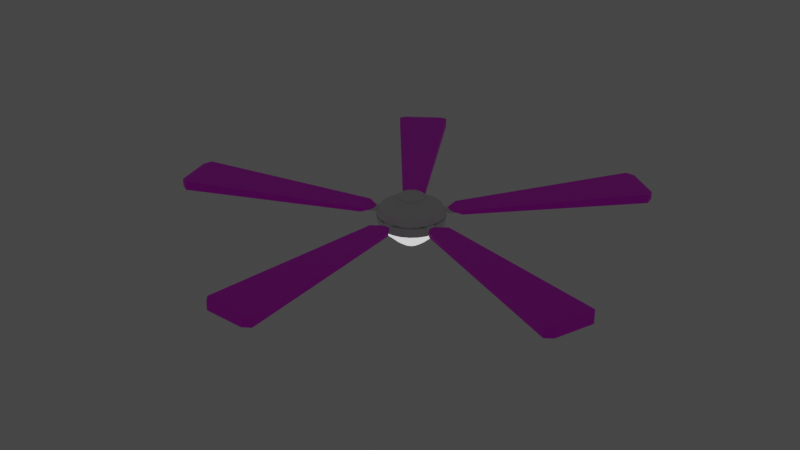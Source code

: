 # Source: fanLight.blend  (saved by Blender 2.93.20; exported with 4.5.12 LTS)
import bpy
from mathutils import Matrix  # noqa: F401  (used for matrix-valued properties, if any)

bpy.ops.wm.read_factory_settings(use_empty=True)
scene = bpy.context.scene
scene.name = 'Scene'

# ---- collections
col_collection = bpy.data.collections.new('Collection'); scene.collection.children.link(col_collection)

# ---- images (referenced by path relative to the original .blend; pixels are not part of the script)
import os
ASSET_DIR = os.environ.get("B2B_ASSET_DIR", "")  # directory of the original .blend (textures are referenced by path, not embedded)
HERE = os.path.dirname(os.path.abspath(__file__))  # packed textures are extracted next to this script under _unpacked/

def load_image(name, relpath, width, height, colorspace="sRGB"):
    """Load a texture the original file referenced (path relative to the .blend, or extracted next to this script)."""
    p = next((c for c in (os.path.join(HERE, relpath), os.path.join(ASSET_DIR, relpath)) if relpath and os.path.exists(c)), "")
    if p:
        img = bpy.data.images.load(p, check_existing=True)
        img.name = name
    else:  # same state as the original file: an image datablock whose file is absent (Cycles renders it pink)
        img = bpy.data.images.new(name, width, height)
        img.source = "FILE"
        img.filepath = "//" + (relpath or name)
    img.colorspace_settings.name = colorspace
    return img
img_brownwood_jpg = load_image('brownWood.jpg', 'brownWood.jpg', 1024, 1024, 'sRGB')

# ---- materials (node trees are filled in below, after node groups)
mat_metal = bpy.data.materials.new('metal')
mat_metal.use_transparent_shadow = False
mat_bulb = bpy.data.materials.new('bulb')
mat_bulb.use_transparent_shadow = False
mat_blades = bpy.data.materials.new('blades')
mat_blades.use_transparent_shadow = False

# ---- material node trees
mat_metal.use_nodes = True; mat_metal.node_tree.nodes.clear()
_N = mat_metal.node_tree.nodes; _L = mat_metal.node_tree.links
n0 = _N.new('ShaderNodeBsdfPrincipled'); n0.name = 'Principled BSDF'; n0.location = (10, 300)
n0.distribution = 'GGX'
n0.subsurface_method = 'BURLEY'
n0.inputs[3].default_value = 1.45
n0.inputs[27].default_value = (0.0, 0.0, 0.0, 1.0)
n0.inputs[28].default_value = 1.0
n1 = _N.new('ShaderNodeOutputMaterial'); n1.name = 'Material Output'; n1.location = (300, 300)
_L.new(n0.outputs[0], n1.inputs[0])
n1.is_active_output = True
mat_bulb.use_nodes = True; mat_bulb.node_tree.nodes.clear()
_N = mat_bulb.node_tree.nodes; _L = mat_bulb.node_tree.links
n0 = _N.new('ShaderNodeBsdfPrincipled'); n0.name = 'Principled BSDF'; n0.location = (10, 300)
n0.distribution = 'GGX'
n0.subsurface_method = 'BURLEY'
n0.inputs[3].default_value = 1.45
n0.inputs[28].default_value = 1.0
n1 = _N.new('ShaderNodeOutputMaterial'); n1.name = 'Material Output'; n1.location = (300, 300)
_L.new(n0.outputs[0], n1.inputs[0])
n1.is_active_output = True
mat_blades.use_nodes = True; mat_blades.node_tree.nodes.clear()
_N = mat_blades.node_tree.nodes; _L = mat_blades.node_tree.links
n0 = _N.new('ShaderNodeBsdfPrincipled'); n0.name = 'Principled BSDF'; n0.location = (10, 300)
n0.distribution = 'GGX'
n0.subsurface_method = 'BURLEY'
n0.inputs[3].default_value = 1.45
n0.inputs[27].default_value = (0.0, 0.0, 0.0, 1.0)
n0.inputs[28].default_value = 1.0
n1 = _N.new('ShaderNodeOutputMaterial'); n1.name = 'Material Output'; n1.location = (300, 300)
n2 = _N.new('ShaderNodeTexImage'); n2.name = 'Image Texture'; n2.location = (-280, 280)
n2.image = img_brownwood_jpg
_L.new(n0.outputs[0], n1.inputs[0])
_L.new(n2.outputs[0], n0.inputs[0])
n1.is_active_output = True

# ---- world
world_world = bpy.data.worlds.new('World'); scene.world = world_world
world_world.use_nodes = True; world_world.node_tree.nodes.clear()
_N = world_world.node_tree.nodes; _L = world_world.node_tree.links
n0 = _N.new('ShaderNodeOutputWorld'); n0.name = 'World Output'; n0.location = (300, 300)
n1 = _N.new('ShaderNodeBackground'); n1.name = 'Background'; n1.location = (10, 300)
n1.inputs[0].default_value = (0.05088, 0.05088, 0.05088, 1.0)
_L.new(n1.outputs[0], n0.inputs[0])
n0.is_active_output = True
world_world.color = (0.05088, 0.05088, 0.05088)
world_world.use_sun_shadow = False
world_world.sun_shadow_jitter_overblur = 0.0

# ---- meshes
me_cylinder = bpy.data.meshes.new('Cylinder')
me_cylinder.from_pydata([(-4.258e-09, 0.8415, 0.7104), (0.2093, 0.815, 0.7104), (0.4054, 0.7374, 0.7104), (0.576, 0.6134, 0.7104), (0.7105, 0.4509, 0.7104), (0.8003, 0.26, 0.7104), (0.8398, 0.05284, 0.7104), (0.8266, -0.1577, 0.7104), (0.7614, -0.3583, 0.7104), (0.6484, -0.5364, 0.7104), (0.4946, -0.6808, 0.7104), (0.3098, -0.7824, 0.7104), (0.1055, -0.8348, 0.7104), (-0.1055, -0.8348, 0.7104), (-0.3098, -0.7824, 0.7104), (-0.4946, -0.6808, 0.7104), (-0.6484, -0.5364, 0.7104), (-0.7614, -0.3583, 0.7104), (-0.8266, -0.1577, 0.7104), (-0.8398, 0.05284, 0.7104), (-0.8003, 0.26, 0.7104), (-0.7105, 0.4509, 0.7104), (-0.576, 0.6134, 0.7104), (-0.4054, 0.7374, 0.7104), (-0.2093, 0.815, 0.7104), (-8.824e-09, 0.8086, 0.4753), (0.2011, 0.7832, 0.4753), (0.3895, 0.7086, 0.4753), (0.5535, 0.5894, 0.4753), (0.6827, 0.4333, 0.4753), (0.769, 0.2499, 0.4753), (0.807, 0.05077, 0.4753), (0.7943, -0.1515, 0.4753), (0.7316, -0.3443, 0.4753), (0.623, -0.5154, 0.4753), (0.4753, -0.6542, 0.4753), (0.2977, -0.7518, 0.4753), (0.1013, -0.8022, 0.4753), (-0.1013, -0.8022, 0.4753), (-0.2977, -0.7518, 0.4753), (-0.4753, -0.6542, 0.4753), (-0.623, -0.5154, 0.4753), (-0.7316, -0.3443, 0.4753), (-0.7943, -0.1515, 0.4753), (-0.807, 0.05077, 0.4753), (-0.769, 0.2499, 0.4753), (-0.6827, 0.4333, 0.4753), (-0.5535, 0.5894, 0.4753), (-0.3895, 0.7086, 0.4753), (-0.2011, 0.7832, 0.4753), (-9.905e-09, 0.7573, 0.4717), (0.1883, 0.7335, 0.4717), (0.3648, 0.6636, 0.4717), (0.5184, 0.552, 0.4717), (0.6394, 0.4058, 0.4717), (0.7202, 0.234, 0.4717), (0.7558, 0.04755, 0.4717), (0.7439, -0.1419, 0.4717), (0.6852, -0.3224, 0.4717), (0.5835, -0.4827, 0.4717), (0.4451, -0.6126, 0.4717), (0.2788, -0.7041, 0.4717), (0.09491, -0.7513, 0.4717), (-0.09491, -0.7513, 0.4717), (-0.2788, -0.7041, 0.4717), (-0.4451, -0.6126, 0.4717), (-0.5835, -0.4827, 0.4717), (-0.6852, -0.3224, 0.4717), (-0.7439, -0.1419, 0.4717), (-0.7558, 0.04755, 0.4717), (-0.7202, 0.234, 0.4717), (-0.6394, 0.4058, 0.4717), (-0.5184, 0.552, 0.4717), (-0.3648, 0.6636, 0.4717), (-0.1883, 0.7335, 0.4717), (-1.123e-08, 0.6649, 0.3131), (0.1654, 0.644, 0.3131), (0.3203, 0.5826, 0.3131), (0.4551, 0.4847, 0.3131), (0.5614, 0.3563, 0.3131), (0.6323, 0.2055, 0.3131), (0.6636, 0.04175, 0.3131), (0.6531, -0.1246, 0.3131), (0.6016, -0.2831, 0.3131), (0.5123, -0.4238, 0.3131), (0.3908, -0.5379, 0.3131), (0.2448, -0.6182, 0.3131), (0.08333, -0.6596, 0.3131), (-0.08333, -0.6596, 0.3131), (-0.2448, -0.6182, 0.3131), (-0.3908, -0.5379, 0.3131), (-0.5123, -0.4238, 0.3131), (-0.6016, -0.2831, 0.3131), (-0.6531, -0.1246, 0.3131), (-0.6636, 0.04175, 0.3131), (-0.6323, 0.2055, 0.3131), (-0.5614, 0.3563, 0.3131), (-0.4551, 0.4847, 0.3131), (-0.3203, 0.5826, 0.3131), (-0.1654, 0.644, 0.3131), (-1.194e-08, 0.5332, 0.1989), (0.1326, 0.5164, 0.1989), (0.2569, 0.4672, 0.1989), (0.365, 0.3887, 0.1989), (0.4502, 0.2857, 0.1989), (0.5071, 0.1648, 0.1989), (0.5321, 0.03348, 0.1989), (0.5237, -0.0999, 0.1989), (0.4824, -0.227, 0.1989), (0.4108, -0.3398, 0.1989), (0.3134, -0.4313, 0.1989), (0.1963, -0.4957, 0.1989), (0.06682, -0.529, 0.1989), (-0.06682, -0.529, 0.1989), (-0.1963, -0.4957, 0.1989), (-0.3134, -0.4313, 0.1989), (-0.4108, -0.3398, 0.1989), (-0.4824, -0.227, 0.1989), (-0.5237, -0.0999, 0.1989), (-0.5321, 0.03348, 0.1989), (-0.5071, 0.1648, 0.1989), (-0.4502, 0.2857, 0.1989), (-0.365, 0.3887, 0.1989), (-0.2569, 0.4672, 0.1989), (-0.1326, 0.5164, 0.1989), (-1.746e-08, 0.3937, 0.07408), (0.09791, 0.3813, 0.07408), (0.1897, 0.345, 0.07408), (0.2695, 0.287, 0.07408), (0.3324, 0.211, 0.07408), (0.3744, 0.1217, 0.07408), (0.3929, 0.02472, 0.07408), (0.3867, -0.07377, 0.07408), (0.3562, -0.1676, 0.07408), (0.3033, -0.2509, 0.07408), (0.2314, -0.3185, 0.07408), (0.1449, -0.366, 0.07408), (0.04934, -0.3906, 0.07408), (-0.04934, -0.3906, 0.07408), (-0.1449, -0.366, 0.07408), (-0.2314, -0.3185, 0.07408), (-0.3033, -0.2509, 0.07408), (-0.3562, -0.1676, 0.07408), (-0.3867, -0.07377, 0.07408), (-0.3929, 0.02472, 0.07408), (-0.3744, 0.1217, 0.07408), (-0.3324, 0.211, 0.07408), (-0.2695, 0.287, 0.07408), (-0.1897, 0.345, 0.07408), (-0.09791, 0.3813, 0.07408), (-1.72e-08, 0.2954, 0.00352), (0.07346, 0.2861, 0.00352), (0.1423, 0.2588, 0.00352), (0.2022, 0.2153, 0.00352), (0.2494, 0.1583, 0.00352), (0.2809, 0.09128, 0.00352), (0.2948, 0.01855, 0.00352), (0.2901, -0.05535, 0.00352), (0.2673, -0.1258, 0.00352), (0.2276, -0.1883, 0.00352), (0.1736, -0.239, 0.00352), (0.1087, -0.2746, 0.00352), (0.03702, -0.293, 0.00352), (-0.03702, -0.293, 0.00352), (-0.1087, -0.2746, 0.00352), (-0.1736, -0.239, 0.00352), (-0.2276, -0.1883, 0.00352), (-0.2673, -0.1258, 0.00352), (-0.2901, -0.05535, 0.00352), (-0.2948, 0.01855, 0.00352), (-0.2809, 0.09128, 0.00352), (-0.2494, 0.1583, 0.00352), (-0.2022, 0.2153, 0.00352), (-0.1423, 0.2588, 0.00352), (-0.07346, 0.2861, 0.00352), (-1.601e-08, 0.2197, -0.04865), (0.05463, 0.2128, -0.04865), (0.1058, 0.1925, -0.04865), (0.1504, 0.1601, -0.04865), (0.1855, 0.1177, -0.04865), (0.2089, 0.06789, -0.04865), (0.2193, 0.01379, -0.04865), (0.2158, -0.04117, -0.04865), (0.1988, -0.09354, -0.04865), (0.1693, -0.14, -0.04865), (0.1291, -0.1777, -0.04865), (0.08087, -0.2043, -0.04865), (0.02753, -0.218, -0.04865), (-0.02753, -0.218, -0.04865), (-0.08087, -0.2043, -0.04865), (-0.1291, -0.1777, -0.04865), (-0.1693, -0.14, -0.04865), (-0.1988, -0.09354, -0.04865), (-0.2158, -0.04117, -0.04865), (-0.2193, 0.01379, -0.04865), (-0.2089, 0.06789, -0.04865), (-0.1855, 0.1177, -0.04865), (-0.1504, 0.1601, -0.04865), (-0.1058, 0.1925, -0.04865), (-0.05463, 0.2128, -0.04865), (-3.409e-09, 0.8415, 0.7656), (0.2093, 0.815, 0.7656), (0.4054, 0.7374, 0.7656), (0.576, 0.6134, 0.7656), (0.7105, 0.4509, 0.7656), (0.8003, 0.26, 0.7656), (0.8398, 0.05284, 0.7656), (0.8266, -0.1577, 0.7656), (0.7614, -0.3583, 0.7656), (0.6484, -0.5364, 0.7656), (0.4946, -0.6808, 0.7656), (0.3098, -0.7824, 0.7656), (0.1055, -0.8348, 0.7656), (-0.1055, -0.8348, 0.7656), (-0.3098, -0.7824, 0.7656), (-0.4946, -0.6808, 0.7656), (-0.6484, -0.5364, 0.7656), (-0.7614, -0.3583, 0.7656), (-0.8266, -0.1577, 0.7656), (-0.8398, 0.05284, 0.7656), (-0.8003, 0.26, 0.7656), (-0.7105, 0.4509, 0.7656), (-0.576, 0.6134, 0.7656), (-0.4054, 0.7374, 0.7656), (-0.2093, 0.815, 0.7656), (-9.773e-09, 0.7597, 0.9067), (0.1889, 0.7358, 0.9067), (0.366, 0.6657, 0.9067), (0.5201, 0.5538, 0.9067), (0.6414, 0.4071, 0.9067), (0.7225, 0.2348, 0.9067), (0.7582, 0.0477, 0.9067), (0.7463, -0.1424, 0.9067), (0.6874, -0.3235, 0.9067), (0.5854, -0.4843, 0.9067), (0.4465, -0.6146, 0.9067), (0.2797, -0.7064, 0.9067), (0.09522, -0.7537, 0.9067), (-0.09522, -0.7537, 0.9067), (-0.2797, -0.7064, 0.9067), (-0.4465, -0.6146, 0.9067), (-0.5854, -0.4843, 0.9067), (-0.6874, -0.3235, 0.9067), (-0.7463, -0.1424, 0.9067), (-0.7582, 0.0477, 0.9067), (-0.7225, 0.2348, 0.9067), (-0.6414, 0.4071, 0.9067), (-0.5201, 0.5538, 0.9067), (-0.366, 0.6657, 0.9067), (-0.1889, 0.7358, 0.9067), (-9.547e-09, 0.6229, 0.9621), (0.1549, 0.6033, 0.9621), (0.3001, 0.5458, 0.9621), (0.4264, 0.454, 0.9621), (0.5259, 0.3337, 0.9621), (0.5924, 0.1925, 0.9621), (0.6216, 0.03911, 0.9621), (0.6118, -0.1167, 0.9621), (0.5636, -0.2652, 0.9621), (0.4799, -0.397, 0.9621), (0.3661, -0.5039, 0.9621), (0.2293, -0.5791, 0.9621), (0.07806, -0.6179, 0.9621), (-0.07806, -0.6179, 0.9621), (-0.2293, -0.5791, 0.9621), (-0.3661, -0.5039, 0.9621), (-0.4799, -0.397, 0.9621), (-0.5636, -0.2652, 0.9621), (-0.6118, -0.1167, 0.9621), (-0.6216, 0.03911, 0.9621), (-0.5924, 0.1925, 0.9621), (-0.5259, 0.3337, 0.9621), (-0.4264, 0.454, 0.9621), (-0.3001, 0.5458, 0.9621), (-0.1549, 0.6033, 0.9621), (-4.104e-09, 0.4125, 1.052), (0.1026, 0.3995, 1.052), (0.1987, 0.3614, 1.052), (0.2823, 0.3007, 1.052), (0.3483, 0.221, 1.052), (0.3923, 0.1275, 1.052), (0.4116, 0.0259, 1.052), (0.4052, -0.07729, 1.052), (0.3732, -0.1756, 1.052), (0.3178, -0.2629, 1.052), (0.2424, -0.3337, 1.052), (0.1518, -0.3835, 1.052), (0.0517, -0.4092, 1.052), (-0.0517, -0.4092, 1.052), (-0.1518, -0.3835, 1.052), (-0.2424, -0.3337, 1.052), (-0.3178, -0.2629, 1.052), (-0.3732, -0.1756, 1.052), (-0.4052, -0.07729, 1.052), (-0.4116, 0.0259, 1.052), (-0.3923, 0.1275, 1.052), (-0.3483, 0.221, 1.052), (-0.2823, 0.3007, 1.052), (-0.1987, 0.3614, 1.052), (-0.1026, 0.3995, 1.052), (2.029e-10, 0.3209, 1.125), (0.07981, 0.3109, 1.125), (0.1546, 0.2812, 1.125), (0.2197, 0.234, 1.125), (0.271, 0.172, 1.125), (0.3052, 0.09918, 1.125), (0.3203, 0.02015, 1.125), (0.3153, -0.06014, 1.125), (0.2904, -0.1366, 1.125), (0.2473, -0.2046, 1.125), (0.1886, -0.2596, 1.125), (0.1181, -0.2984, 1.125), (0.04022, -0.3184, 1.125), (-0.04022, -0.3184, 1.125), (-0.1181, -0.2984, 1.125), (-0.1886, -0.2596, 1.125), (-0.2473, -0.2046, 1.125), (-0.2904, -0.1366, 1.125), (-0.3153, -0.06014, 1.125), (-0.3203, 0.02015, 1.125), (-0.3052, 0.09918, 1.125), (-0.271, 0.172, 1.125), (-0.2197, 0.234, 1.125), (-0.1546, 0.2812, 1.125), (-0.07981, 0.3109, 1.125), (-9.645e-10, 0.3209, 1.189), (0.07981, 0.3109, 1.189), (0.1546, 0.2812, 1.189), (0.2197, 0.234, 1.189), (0.271, 0.172, 1.189), (0.3052, 0.09918, 1.189), (0.3203, 0.02015, 1.189), (0.3153, -0.06014, 1.189), (0.2904, -0.1366, 1.189), (0.2473, -0.2046, 1.189), (0.1886, -0.2596, 1.189), (0.1181, -0.2984, 1.189), (0.04022, -0.3184, 1.189), (-0.04022, -0.3184, 1.189), (-0.1181, -0.2984, 1.189), (-0.1886, -0.2596, 1.189), (-0.2473, -0.2046, 1.189), (-0.2904, -0.1366, 1.189), (-0.3153, -0.06014, 1.189), (-0.3203, 0.02015, 1.189), (-0.3052, 0.09918, 1.189), (-0.271, 0.172, 1.189), (-0.2197, 0.234, 1.189), (-0.1546, 0.2812, 1.189), (-0.07981, 0.3109, 1.189), (-4.949e-09, 0.794, 0.7104), (0.1975, 0.769, 0.7104), (0.4069, 0.7919, 0.6961), (0.6274, 0.6317, 0.6961), (0.6704, 0.4254, 0.7104), (0.7551, 0.2453, 0.7104), (0.7924, 0.04985, 0.7104), (0.8788, -0.1423, 0.6961), (0.7946, -0.4014, 0.6961), (0.6118, -0.5061, 0.7104), (0.4667, -0.6423, 0.7104), (0.2923, -0.7382, 0.7104), (0.1362, -0.8798, 0.6961), (-0.1362, -0.8798, 0.6961), (-0.2923, -0.7382, 0.7104), (-0.4667, -0.6423, 0.7104), (-0.6118, -0.5061, 0.7104), (-0.7946, -0.4014, 0.6961), (-0.8788, -0.1423, 0.6961), (-0.7924, 0.04985, 0.7104), (-0.7551, 0.2453, 0.7104), (-0.6704, 0.4254, 0.7104), (-0.6274, 0.6317, 0.6961), (-0.4069, 0.7919, 0.6961), (-0.1975, 0.769, 0.7104), (-4.148e-09, 0.794, 0.7656), (0.1975, 0.769, 0.7656), (0.3825, 0.6958, 0.7656), (0.5435, 0.5788, 0.7656), (0.6704, 0.4254, 0.7656), (0.7551, 0.2453, 0.7656), (0.7924, 0.04985, 0.7656), (0.7799, -0.1488, 0.7656), (0.7184, -0.3381, 0.7656), (0.6118, -0.5061, 0.7656), (0.4667, -0.6423, 0.7656), (0.2923, -0.7382, 0.7656), (0.09951, -0.7877, 0.7656), (-0.09951, -0.7877, 0.7656), (-0.2923, -0.7382, 0.7656), (-0.4667, -0.6423, 0.7656), (-0.6118, -0.5061, 0.7656), (-0.7184, -0.3381, 0.7656), (-0.7799, -0.1488, 0.7656), (-0.7924, 0.04985, 0.7656), (-0.7551, 0.2453, 0.7656), (-0.6704, 0.4254, 0.7656), (-0.5435, 0.5788, 0.7656), (-0.3825, 0.6958, 0.7656), (-0.1975, 0.769, 0.7656), (0.5564, 0.9073, 0.7175), (0.691, 0.8095, 0.7175), (1.035, -0.2488, 0.7175), (0.9834, -0.407, 0.7175), (0.08317, -1.061, 0.7175), (-0.08317, -1.061, 0.7175), (-0.9834, -0.407, 0.7175), (-1.035, -0.2488, 0.7175), (-0.691, 0.8095, 0.7175), (-0.5564, 0.9073, 0.7175), (0.4979, 0.7849, 0.7341), (0.5926, 0.716, 0.7341), (0.9003, -0.231, 0.7341), (0.8641, -0.3423, 0.7341), (0.05855, -0.9276, 0.7341), (-0.05855, -0.9276, 0.7341), (-0.8641, -0.3423, 0.7341), (-0.9003, -0.231, 0.7341), (-0.5926, 0.716, 0.7341), (-0.4979, 0.7849, 0.7341), (0.4684, 1.123, 0.6723), (0.9235, 0.7926, 0.6723), (1.213, -0.09838, 0.6723), (1.039, -0.6334, 0.6723), (0.2813, -1.184, 0.6723), (-0.2813, -1.184, 0.6723), (-1.039, -0.6334, 0.6723), (-1.213, -0.09838, 0.6723), (-0.9235, 0.7926, 0.6723), (-0.4684, 1.123, 0.6723), (0.4684, 1.123, 0.7747), (0.9235, 0.7926, 0.7747), (1.213, -0.09838, 0.7747), (1.039, -0.6334, 0.7747), (0.2813, -1.184, 0.7747), (-0.2813, -1.184, 0.7747), (-1.039, -0.6334, 0.7747), (-1.213, -0.09838, 0.7747), (-0.9235, 0.7926, 0.7747), (-0.4684, 1.123, 0.7747), (2.892, 5.1, 0.6039), (3.956, 4.327, 0.6039), (5.744, -1.175, 0.6039), (5.337, -2.426, 0.6039), (0.6577, -5.826, 0.6039), (-0.6577, -5.826, 0.6039), (-5.337, -2.426, 0.6039), (-5.744, -1.175, 0.6039), (-3.956, 4.327, 0.6039), (-2.892, 5.1, 0.6039), (2.892, 5.1, 0.8431), (3.956, 4.327, 0.8431), (5.744, -1.175, 0.8431), (5.337, -2.426, 0.8431), (0.6577, -5.826, 0.8431), (-0.6577, -5.826, 0.8431), (-5.337, -2.426, 0.8431), (-5.744, -1.175, 0.8431), (-3.956, 4.327, 0.8431), (-2.892, 5.1, 0.8431), (3.108, 5.141, 0.6312), (3.929, 4.544, 0.6312), (5.85, -1.367, 0.6312), (5.536, -2.332, 0.6312), (0.5076, -5.986, 0.6312), (-0.5076, -5.986, 0.6312), (-5.536, -2.332, 0.6312), (-5.85, -1.367, 0.6312), (-3.929, 4.544, 0.6312), (-3.108, 5.141, 0.6312), (3.108, 5.141, 0.8158), (3.929, 4.544, 0.8158), (5.85, -1.367, 0.8158), (5.536, -2.332, 0.8158), (0.5076, -5.986, 0.8158), (-0.5076, -5.986, 0.8158), (-5.536, -2.332, 0.8158), (-5.85, -1.367, 0.8158), (-3.929, 4.544, 0.8158), (-3.108, 5.141, 0.8158), (0.3194, 0.6671, 0.7158), (0.5357, 0.5099, 0.7158), (0.7331, -0.0976, 0.7158), (0.6505, -0.352, 0.7158), (0.1337, -0.7274, 0.7158), (-0.1337, -0.7274, 0.7158), (-0.6505, -0.352, 0.7158), (-0.7331, -0.0976, 0.7158), (-0.5357, 0.5099, 0.7158), (-0.3194, 0.6671, 0.7158), (0.4558, 0.8654, 0.7266), (0.6822, 0.7009, 0.7266), (0.9639, -0.1661, 0.7266), (0.8774, -0.4322, 0.7266), (0.1399, -0.968, 0.7266), (-0.1399, -0.968, 0.7266), (-0.8774, -0.4322, 0.7266), (-0.9639, -0.1661, 0.7266), (-0.6822, 0.7009, 0.7266), (-0.4558, 0.8654, 0.7266), (0.4069, 0.7919, 0.6764), (0.6274, 0.6317, 0.6764), (0.8788, -0.1423, 0.6764), (0.7946, -0.4014, 0.6764), (0.1362, -0.8798, 0.6764), (-0.1362, -0.8798, 0.6764), (-0.7946, -0.4014, 0.6764), (-0.8788, -0.1423, 0.6764), (-0.6274, 0.6317, 0.6764), (-0.4069, 0.7919, 0.6764), (0.5564, 0.9073, 0.6416), (0.691, 0.8095, 0.6416), (1.035, -0.2488, 0.6416), (0.9834, -0.407, 0.6416), (0.08317, -1.061, 0.6416), (-0.08317, -1.061, 0.6416), (-0.9834, -0.407, 0.6416), (-1.035, -0.2488, 0.6416), (-0.691, 0.8095, 0.6416), (-0.5564, 0.9073, 0.6416), (0.7077, 1.035, 0.696), (0.7659, 0.993, 0.696), (1.203, -0.3532, 0.696), (1.181, -0.4215, 0.696), (0.03593, -1.254, 0.696), (-0.03593, -1.254, 0.696), (-1.181, -0.4215, 0.696), (-1.203, -0.3532, 0.696), (-0.7659, 0.993, 0.696), (-0.7077, 1.035, 0.696), (0.7077, 1.035, 0.6632), (0.7659, 0.993, 0.6632), (1.203, -0.3532, 0.6632), (1.181, -0.4215, 0.6632), (0.03593, -1.254, 0.6632), (-0.03593, -1.254, 0.6632), (-1.181, -0.4215, 0.6632), (-1.203, -0.3532, 0.6632), (-0.7659, 0.993, 0.6632), (-0.7077, 1.035, 0.6632)], [], [(4, 5, 30, 29), (29, 30, 55, 54), (9, 10, 35, 34), (14, 15, 40, 39), (19, 20, 45, 44), (24, 0, 25, 49), (2, 3, 28, 27), (7, 8, 33, 32), (0, 1, 26, 25), (12, 13, 38, 37), (17, 18, 43, 42), (22, 23, 48, 47), (5, 6, 31, 30), (10, 11, 36, 35), (15, 16, 41, 40), (20, 21, 46, 45), (3, 4, 29, 28), (8, 9, 34, 33), (13, 14, 39, 38), (18, 19, 44, 43), (23, 24, 49, 48), (1, 2, 27, 26), (6, 7, 32, 31), (11, 12, 37, 36), (16, 17, 42, 41), (21, 22, 47, 46), (56, 57, 82, 81), (44, 45, 70, 69), (37, 38, 63, 62), (30, 31, 56, 55), (45, 46, 71, 70), (38, 39, 64, 63), (31, 32, 57, 56), (46, 47, 72, 71), (39, 40, 65, 64), (32, 33, 58, 57), (47, 48, 73, 72), (25, 26, 51, 50), (40, 41, 66, 65), (33, 34, 59, 58), (48, 49, 74, 73), (26, 27, 52, 51), (41, 42, 67, 66), (34, 35, 60, 59), (49, 25, 50, 74), (27, 28, 53, 52), (42, 43, 68, 67), (35, 36, 61, 60), (28, 29, 54, 53), (43, 44, 69, 68), (36, 37, 62, 61), (90, 91, 116, 115), (71, 72, 97, 96), (64, 65, 90, 89), (57, 58, 83, 82), (72, 73, 98, 97), (50, 51, 76, 75), (65, 66, 91, 90), (58, 59, 84, 83), (73, 74, 99, 98), (51, 52, 77, 76), (66, 67, 92, 91), (59, 60, 85, 84), (74, 50, 75, 99), (52, 53, 78, 77), (67, 68, 93, 92), (60, 61, 86, 85), (53, 54, 79, 78), (68, 69, 94, 93), (61, 62, 87, 86), (54, 55, 80, 79), (69, 70, 95, 94), (62, 63, 88, 87), (55, 56, 81, 80), (70, 71, 96, 95), (63, 64, 89, 88), (102, 103, 128, 127), (83, 84, 109, 108), (98, 99, 124, 123), (76, 77, 102, 101), (91, 92, 117, 116), (84, 85, 110, 109), (99, 75, 100, 124), (77, 78, 103, 102), (92, 93, 118, 117), (85, 86, 111, 110), (78, 79, 104, 103), (93, 94, 119, 118), (86, 87, 112, 111), (79, 80, 105, 104), (94, 95, 120, 119), (87, 88, 113, 112), (80, 81, 106, 105), (95, 96, 121, 120), (88, 89, 114, 113), (81, 82, 107, 106), (96, 97, 122, 121), (89, 90, 115, 114), (82, 83, 108, 107), (97, 98, 123, 122), (75, 76, 101, 100), (129, 130, 155, 154), (117, 118, 143, 142), (110, 111, 136, 135), (103, 104, 129, 128), (118, 119, 144, 143), (111, 112, 137, 136), (104, 105, 130, 129), (119, 120, 145, 144), (112, 113, 138, 137), (105, 106, 131, 130), (120, 121, 146, 145), (113, 114, 139, 138), (106, 107, 132, 131), (121, 122, 147, 146), (114, 115, 140, 139), (107, 108, 133, 132), (122, 123, 148, 147), (100, 101, 126, 125), (115, 116, 141, 140), (108, 109, 134, 133), (123, 124, 149, 148), (101, 102, 127, 126), (116, 117, 142, 141), (109, 110, 135, 134), (124, 100, 125, 149), (163, 164, 189, 188), (144, 145, 170, 169), (137, 138, 163, 162), (130, 131, 156, 155), (145, 146, 171, 170), (138, 139, 164, 163), (131, 132, 157, 156), (146, 147, 172, 171), (139, 140, 165, 164), (132, 133, 158, 157), (147, 148, 173, 172), (125, 126, 151, 150), (140, 141, 166, 165), (133, 134, 159, 158), (148, 149, 174, 173), (126, 127, 152, 151), (141, 142, 167, 166), (134, 135, 160, 159), (149, 125, 150, 174), (127, 128, 153, 152), (142, 143, 168, 167), (135, 136, 161, 160), (128, 129, 154, 153), (143, 144, 169, 168), (136, 137, 162, 161), (175, 176, 177, 178, 179, 180, 181, 182, 183, 184, 185, 186, 187, 188, 189, 190, 191, 192, 193, 194, 195, 196, 197, 198, 199), (156, 157, 182, 181), (171, 172, 197, 196), (164, 165, 190, 189), (157, 158, 183, 182), (172, 173, 198, 197), (150, 151, 176, 175), (165, 166, 191, 190), (158, 159, 184, 183), (173, 174, 199, 198), (151, 152, 177, 176), (166, 167, 192, 191), (159, 160, 185, 184), (174, 150, 175, 199), (152, 153, 178, 177), (167, 168, 193, 192), (160, 161, 186, 185), (153, 154, 179, 178), (168, 169, 194, 193), (161, 162, 187, 186), (154, 155, 180, 179), (169, 170, 195, 194), (162, 163, 188, 187), (155, 156, 181, 180), (170, 171, 196, 195), (18, 17, 486, 487), (201, 200, 225, 226), (217, 218, 393, 392), (4, 3, 481, 354), (203, 204, 379, 378), (17, 16, 366, 486), (216, 217, 392, 391), (3, 2, 480, 481), (202, 203, 378, 377), (16, 15, 365, 366), (215, 216, 391, 390), (2, 1, 351, 480), (201, 202, 377, 376), (15, 14, 364, 365), (214, 215, 390, 389), (1, 0, 350, 351), (200, 201, 376, 375), (14, 13, 485, 364), (213, 214, 389, 388), (13, 12, 484, 485), (212, 213, 388, 387), (12, 11, 361, 484), (211, 212, 387, 386), (0, 24, 374, 350), (224, 200, 375, 399), (11, 10, 360, 361), (225, 249, 274, 250), (216, 215, 240, 241), (209, 208, 233, 234), (224, 223, 248, 249), (202, 201, 226, 227), (217, 216, 241, 242), (210, 209, 234, 235), (200, 224, 249, 225), (203, 202, 227, 228), (218, 217, 242, 243), (211, 210, 235, 236), (204, 203, 228, 229), (219, 218, 243, 244), (212, 211, 236, 237), (205, 204, 229, 230), (220, 219, 244, 245), (213, 212, 237, 238), (206, 205, 230, 231), (221, 220, 245, 246), (214, 213, 238, 239), (207, 206, 231, 232), (222, 221, 246, 247), (215, 214, 239, 240), (208, 207, 232, 233), (223, 222, 247, 248), (262, 261, 286, 287), (228, 227, 252, 253), (243, 242, 267, 268), (236, 235, 260, 261), (229, 228, 253, 254), (244, 243, 268, 269), (237, 236, 261, 262), (230, 229, 254, 255), (245, 244, 269, 270), (238, 237, 262, 263), (231, 230, 255, 256), (246, 245, 270, 271), (239, 238, 263, 264), (232, 231, 256, 257), (247, 246, 271, 272), (240, 239, 264, 265), (233, 232, 257, 258), (248, 247, 272, 273), (226, 225, 250, 251), (241, 240, 265, 266), (234, 233, 258, 259), (249, 248, 273, 274), (227, 226, 251, 252), (242, 241, 266, 267), (235, 234, 259, 260), (289, 288, 313, 314), (255, 254, 279, 280), (270, 269, 294, 295), (263, 262, 287, 288), (256, 255, 280, 281), (271, 270, 295, 296), (264, 263, 288, 289), (257, 256, 281, 282), (272, 271, 296, 297), (265, 264, 289, 290), (258, 257, 282, 283), (273, 272, 297, 298), (251, 250, 275, 276), (266, 265, 290, 291), (259, 258, 283, 284), (274, 273, 298, 299), (252, 251, 276, 277), (267, 266, 291, 292), (260, 259, 284, 285), (250, 274, 299, 275), (253, 252, 277, 278), (268, 267, 292, 293), (261, 260, 285, 286), (254, 253, 278, 279), (269, 268, 293, 294), (323, 322, 347, 348), (282, 281, 306, 307), (297, 296, 321, 322), (290, 289, 314, 315), (283, 282, 307, 308), (298, 297, 322, 323), (276, 275, 300, 301), (291, 290, 315, 316), (284, 283, 308, 309), (299, 298, 323, 324), (277, 276, 301, 302), (292, 291, 316, 317), (285, 284, 309, 310), (275, 299, 324, 300), (278, 277, 302, 303), (293, 292, 317, 318), (286, 285, 310, 311), (279, 278, 303, 304), (294, 293, 318, 319), (287, 286, 311, 312), (280, 279, 304, 305), (295, 294, 319, 320), (288, 287, 312, 313), (281, 280, 305, 306), (296, 295, 320, 321), (325, 349, 348, 347, 346, 345, 344, 343, 342, 341, 340, 339, 338, 337, 336, 335, 334, 333, 332, 331, 330, 329, 328, 327, 326), (301, 300, 325, 326), (316, 315, 340, 341), (309, 308, 333, 334), (324, 323, 348, 349), (302, 301, 326, 327), (317, 316, 341, 342), (310, 309, 334, 335), (300, 324, 349, 325), (303, 302, 327, 328), (318, 317, 342, 343), (311, 310, 335, 336), (304, 303, 328, 329), (319, 318, 343, 344), (312, 311, 336, 337), (305, 304, 329, 330), (320, 319, 344, 345), (313, 312, 337, 338), (306, 305, 330, 331), (321, 320, 345, 346), (314, 313, 338, 339), (307, 306, 331, 332), (322, 321, 346, 347), (315, 314, 339, 340), (308, 307, 332, 333), (356, 355, 380, 381), (371, 370, 395, 396), (364, 485, 388, 389), (482, 356, 381, 382), (488, 371, 396, 397), (365, 364, 389, 390), (392, 393, 417, 416), (377, 378, 411, 410), (351, 350, 375, 376), (366, 365, 390, 391), (359, 483, 383, 384), (374, 489, 398, 399), (480, 351, 376, 377), (486, 366, 391, 392), (360, 359, 384, 385), (350, 374, 399, 375), (373, 372, 508, 509), (482, 382, 412, 492), (361, 360, 385, 386), (354, 481, 378, 379), (369, 487, 393, 394), (484, 361, 386, 387), (355, 354, 379, 380), (370, 369, 394, 395), (393, 487, 497, 417), (204, 205, 380, 379), (5, 4, 354, 355), (218, 219, 394, 393), (19, 18, 487, 369), (205, 206, 381, 380), (6, 5, 355, 356), (219, 220, 395, 394), (20, 19, 369, 370), (206, 207, 382, 381), (7, 6, 356, 482), (220, 221, 396, 395), (21, 20, 370, 371), (207, 208, 383, 382), (8, 7, 482, 483), (221, 222, 397, 396), (22, 21, 371, 488), (208, 209, 384, 383), (9, 8, 483, 359), (222, 223, 398, 397), (23, 22, 488, 489), (209, 210, 385, 384), (10, 9, 359, 360), (223, 224, 399, 398), (24, 23, 489, 374), (210, 211, 386, 385), (493, 492, 422, 423), (416, 417, 437, 436), (490, 410, 430, 420), (491, 490, 420, 421), (414, 415, 435, 434), (488, 397, 418, 498), (480, 377, 410, 490), (357, 402, 512, 502), (383, 483, 493, 413), (367, 406, 516, 506), (484, 387, 414, 494), (387, 388, 415, 414), (486, 392, 416, 496), (398, 489, 499, 419), (368, 367, 506, 507), (407, 368, 507, 517), (388, 485, 495, 415), (378, 481, 491, 411), (382, 383, 413, 412), (397, 398, 419, 418), (433, 423, 443, 453), (430, 431, 451, 450), (428, 438, 458, 448), (424, 434, 454, 444), (429, 428, 448, 449), (496, 416, 436, 426), (418, 419, 439, 438), (495, 494, 424, 425), (411, 491, 421, 431), (415, 495, 425, 435), (497, 496, 426, 427), (417, 497, 427, 437), (492, 412, 432, 422), (499, 498, 428, 429), (494, 414, 434, 424), (498, 418, 438, 428), (410, 411, 431, 430), (413, 493, 423, 433), (412, 413, 433, 432), (419, 499, 429, 439), (451, 441, 461, 471), (445, 444, 464, 465), (458, 459, 479, 478), (446, 456, 476, 466), (443, 442, 462, 463), (432, 433, 453, 452), (439, 429, 449, 459), (434, 435, 455, 454), (421, 420, 440, 441), (420, 430, 450, 440), (436, 437, 457, 456), (423, 422, 442, 443), (426, 436, 456, 446), (438, 439, 459, 458), (425, 424, 444, 445), (431, 421, 441, 451), (435, 425, 445, 455), (427, 426, 446, 447), (437, 427, 447, 457), (422, 432, 452, 442), (463, 462, 472, 473), (469, 468, 478, 479), (461, 460, 470, 471), (467, 466, 476, 477), (465, 464, 474, 475), (455, 445, 465, 475), (447, 446, 466, 467), (457, 447, 467, 477), (442, 452, 472, 462), (449, 448, 468, 469), (444, 454, 474, 464), (448, 458, 478, 468), (450, 451, 471, 470), (453, 443, 463, 473), (452, 453, 473, 472), (459, 449, 469, 479), (454, 455, 475, 474), (441, 440, 460, 461), (440, 450, 470, 460), (456, 457, 477, 476), (352, 353, 481, 480), (357, 358, 483, 482), (362, 363, 485, 484), (367, 368, 487, 486), (372, 373, 489, 488), (401, 400, 490, 491), (403, 402, 492, 493), (405, 404, 494, 495), (407, 406, 496, 497), (409, 408, 498, 499), (368, 407, 497, 487), (402, 357, 482, 492), (404, 362, 484, 494), (363, 405, 495, 485), (408, 372, 488, 498), (400, 352, 480, 490), (358, 403, 493, 483), (373, 409, 499, 489), (406, 367, 486, 496), (353, 401, 491, 481), (505, 504, 514, 515), (503, 502, 512, 513), (509, 508, 518, 519), (501, 500, 510, 511), (507, 506, 516, 517), (401, 353, 501, 511), (362, 404, 514, 504), (516, 406, 526, 536), (405, 363, 505, 515), (517, 516, 536, 537), (372, 408, 518, 508), (514, 404, 524, 534), (353, 352, 500, 501), (352, 400, 510, 500), (515, 514, 534, 535), (358, 357, 502, 503), (403, 358, 503, 513), (401, 511, 531, 521), (363, 362, 504, 505), (409, 373, 509, 519), (520, 521, 531, 530), (522, 523, 533, 532), (524, 525, 535, 534), (526, 527, 537, 536), (528, 529, 539, 538), (519, 518, 538, 539), (512, 402, 522, 532), (409, 519, 539, 529), (400, 401, 521, 520), (510, 400, 520, 530), (402, 403, 523, 522), (404, 405, 525, 524), (405, 515, 535, 525), (406, 407, 527, 526), (511, 510, 530, 531), (403, 513, 533, 523), (408, 409, 529, 528), (513, 512, 532, 533), (407, 517, 537, 527), (518, 408, 528, 538)])
me_cylinder.polygons.foreach_set('material_index', [0, 0, 0, 0, 0, 0, 0, 0, 0, 0, 0, 0, 0, 0, 0, 0, 0, 0, 0, 0, 0, 0, 0, 0, 0, 0, 1, 0, 0, 0, 0, 0, 0, 0, 0, 0, 0, 0, 0, 0, 0, 0, 0, 0, 0, 0, 0, 0, 0, 0, 0, 1, 1, 1, 1, 1, 1, 1, 1, 1, 1, 1, 1, 1, 1, 1, 1, 1, 1, 1, 1, 1, 1, 1, 1, 1, 1, 1, 1, 1, 1, 1, 1, 1, 1, 1, 1, 1, 1, 1, 1, 1, 1, 1, 1, 1, 1, 1, 1, 1, 1, 1, 1, 1, 1, 1, 1, 1, 1, 1, 1, 1, 1, 1, 1, 1, 1, 1, 1, 1, 1, 1, 1, 1, 1, 1, 1, 1, 1, 1, 1, 1, 1, 1, 1, 1, 1, 1, 1, 1, 1, 1, 1, 1, 1, 1, 1, 1, 1, 1, 1, 1, 1, 1, 1, 1, 1, 1, 1, 1, 1, 1, 1, 1, 1, 1, 1, 1, 1, 1, 1, 1, 1, 1, 1, 1, 0, 0, 0, 0, 0, 0, 0, 0, 0, 0, 0, 0, 0, 0, 0, 0, 0, 0, 0, 0, 0, 0, 0, 0, 0, 0, 0, 0, 0, 0, 0, 0, 0, 0, 0, 0, 0, 0, 0, 0, 0, 0, 0, 0, 0, 0, 0, 0, 0, 0, 0, 0, 0, 0, 0, 0, 0, 0, 0, 0, 0, 0, 0, 0, 0, 0, 0, 0, 0, 0, 0, 0, 0, 0, 0, 0, 0, 0, 0, 0, 0, 0, 0, 0, 0, 0, 0, 0, 0, 0, 0, 0, 0, 0, 0, 0, 0, 0, 0, 0, 0, 0, 0, 0, 0, 0, 0, 0, 0, 0, 0, 0, 0, 0, 0, 0, 0, 0, 0, 0, 0, 0, 0, 0, 0, 0, 0, 0, 0, 0, 0, 0, 0, 0, 0, 0, 0, 0, 0, 0, 0, 0, 0, 0, 0, 0, 0, 0, 0, 0, 0, 0, 0, 0, 0, 0, 0, 0, 0, 0, 0, 0, 0, 0, 0, 0, 0, 0, 0, 0, 0, 0, 0, 0, 0, 0, 0, 0, 0, 0, 0, 0, 0, 0, 0, 0, 0, 0, 0, 0, 0, 0, 0, 0, 0, 0, 0, 0, 0, 0, 0, 2, 2, 2, 2, 2, 0, 0, 0, 0, 0, 0, 0, 0, 0, 0, 0, 0, 0, 0, 0, 2, 2, 2, 2, 2, 2, 2, 2, 2, 2, 2, 2, 2, 2, 2, 2, 2, 2, 2, 2, 2, 2, 2, 2, 2, 2, 2, 2, 2, 2, 2, 2, 2, 2, 2, 2, 2, 2, 2, 2, 2, 2, 2, 2, 2, 2, 2, 2, 2, 2, 2, 2, 2, 2, 2, 2, 2, 2, 2, 2, 0, 0, 0, 0, 0, 0, 0, 0, 0, 0, 0, 0, 0, 0, 0, 0, 0, 0, 0, 0, 0, 0, 0, 0, 0, 0, 0, 0, 0, 0, 0, 0, 0, 0, 0, 0, 0, 0, 0, 0, 0, 0, 0, 0, 0, 0, 0, 0, 0, 0, 0, 0, 0, 0, 0, 0, 0, 0, 0, 0])
_uv = me_cylinder.uv_layers.new(name='UVMap')
_uv.uv.foreach_set('vector', [0.84, 0.5, 0.8, 0.5, 0.8, 0.5, 0.84, 0.5, 0.84, 0.5, 0.8, 0.5, 0.8, 0.5, 0.84, 0.5, 0.64, 0.5, 0.6, 0.5, 0.6, 0.5, 0.64, 0.5, 0.44, 0.5, 0.4, 0.5, 0.4, 0.5, 0.44, 0.5, 0.24, 0.5, 0.2, 0.5, 0.2, 0.5, 0.24, 0.5, 0.04, 0.5, -1.788e-07, 0.5, -1.788e-07, 0.5, 0.04, 0.5, 0.92, 0.5, 0.88, 0.5, 0.88, 0.5, 0.92, 0.5, 0.72, 0.5, 0.68, 0.5, 0.68, 0.5, 0.72, 0.5, 1.0, 0.5, 0.96, 0.5, 0.96, 0.5, 1.0, 0.5, 0.52, 0.5, 0.48, 0.5, 0.48, 0.5, 0.52, 0.5, 0.32, 0.5, 0.28, 0.5, 0.28, 0.5, 0.32, 0.5, 0.12, 0.5, 0.08, 0.5, 0.08, 0.5, 0.12, 0.5, 0.8, 0.5, 0.76, 0.5, 0.76, 0.5, 0.8, 0.5, 0.6, 0.5, 0.56, 0.5, 0.56, 0.5, 0.6, 0.5, 0.4, 0.5, 0.36, 0.5, 0.36, 0.5, 0.4, 0.5, 0.2, 0.5, 0.16, 0.5, 0.16, 0.5, 0.2, 0.5, 0.88, 0.5, 0.84, 0.5, 0.84, 0.5, 0.88, 0.5, 0.68, 0.5, 0.64, 0.5, 0.64, 0.5, 0.68, 0.5, 0.48, 0.5, 0.44, 0.5, 0.44, 0.5, 0.48, 0.5, 0.28, 0.5, 0.24, 0.5, 0.24, 0.5, 0.28, 0.5, 0.08, 0.5, 0.04, 0.5, 0.04, 0.5, 0.08, 0.5, 0.96, 0.5, 0.92, 0.5, 0.92, 0.5, 0.96, 0.5, 0.76, 0.5, 0.72, 0.5, 0.72, 0.5, 0.76, 0.5, 0.56, 0.5, 0.52, 0.5, 0.52, 0.5, 0.56, 0.5, 0.36, 0.5, 0.32, 0.5, 0.32, 0.5, 0.36, 0.5, 0.16, 0.5, 0.12, 0.5, 0.12, 0.5, 0.16, 0.5, 0.76, 0.5, 0.72, 0.5, 0.72, 0.5, 0.76, 0.5, 0.24, 0.5, 0.2, 0.5, 0.2, 0.5, 0.24, 0.5, 0.52, 0.5, 0.48, 0.5, 0.48, 0.5, 0.52, 0.5, 0.8, 0.5, 0.76, 0.5, 0.76, 0.5, 0.8, 0.5, 0.2, 0.5, 0.16, 0.5, 0.16, 0.5, 0.2, 0.5, 0.48, 0.5, 0.44, 0.5, 0.44, 0.5, 0.48, 0.5, 0.76, 0.5, 0.72, 0.5, 0.72, 0.5, 0.76, 0.5, 0.16, 0.5, 0.12, 0.5, 0.12, 0.5, 0.16, 0.5, 0.44, 0.5, 0.4, 0.5, 0.4, 0.5, 0.44, 0.5, 0.72, 0.5, 0.68, 0.5, 0.68, 0.5, 0.72, 0.5, 0.12, 0.5, 0.08, 0.5, 0.08, 0.5, 0.12, 0.5, 1.0, 0.5, 0.96, 0.5, 0.96, 0.5, 1.0, 0.5, 0.4, 0.5, 0.36, 0.5, 0.36, 0.5, 0.4, 0.5, 0.68, 0.5, 0.64, 0.5, 0.64, 0.5, 0.68, 0.5, 0.08, 0.5, 0.04, 0.5, 0.04, 0.5, 0.08, 0.5, 0.96, 0.5, 0.92, 0.5, 0.92, 0.5, 0.96, 0.5, 0.36, 0.5, 0.32, 0.5, 0.32, 0.5, 0.36, 0.5, 0.64, 0.5, 0.6, 0.5, 0.6, 0.5, 0.64, 0.5, 0.04, 0.5, -1.788e-07, 0.5, -1.788e-07, 0.5, 0.04, 0.5, 0.92, 0.5, 0.88, 0.5, 0.88, 0.5, 0.92, 0.5, 0.32, 0.5, 0.28, 0.5, 0.28, 0.5, 0.32, 0.5, 0.6, 0.5, 0.56, 0.5, 0.56, 0.5, 0.6, 0.5, 0.88, 0.5, 0.84, 0.5, 0.84, 0.5, 0.88, 0.5, 0.28, 0.5, 0.24, 0.5, 0.24, 0.5, 0.28, 0.5, 0.56, 0.5, 0.52, 0.5, 0.52, 0.5, 0.56, 0.5, 0.4, 0.5, 0.36, 0.5, 0.36, 0.5, 0.4, 0.5, 0.16, 0.5, 0.12, 0.5, 0.12, 0.5, 0.16, 0.5, 0.44, 0.5, 0.4, 0.5, 0.4, 0.5, 0.44, 0.5, 0.72, 0.5, 0.68, 0.5, 0.68, 0.5, 0.72, 0.5, 0.12, 0.5, 0.08, 0.5, 0.08, 0.5, 0.12, 0.5, 1.0, 0.5, 0.96, 0.5, 0.96, 0.5, 1.0, 0.5, 0.4, 0.5, 0.36, 0.5, 0.36, 0.5, 0.4, 0.5, 0.68, 0.5, 0.64, 0.5, 0.64, 0.5, 0.68, 0.5, 0.08, 0.5, 0.04, 0.5, 0.04, 0.5, 0.08, 0.5, 0.96, 0.5, 0.92, 0.5, 0.92, 0.5, 0.96, 0.5, 0.36, 0.5, 0.32, 0.5, 0.32, 0.5, 0.36, 0.5, 0.64, 0.5, 0.6, 0.5, 0.6, 0.5, 0.64, 0.5, 0.04, 0.5, -1.788e-07, 0.5, -1.788e-07, 0.5, 0.04, 0.5, 0.92, 0.5, 0.88, 0.5, 0.88, 0.5, 0.92, 0.5, 0.32, 0.5, 0.28, 0.5, 0.28, 0.5, 0.32, 0.5, 0.6, 0.5, 0.56, 0.5, 0.56, 0.5, 0.6, 0.5, 0.88, 0.5, 0.84, 0.5, 0.84, 0.5, 0.88, 0.5, 0.28, 0.5, 0.24, 0.5, 0.24, 0.5, 0.28, 0.5, 0.56, 0.5, 0.52, 0.5, 0.52, 0.5, 0.56, 0.5, 0.84, 0.5, 0.8, 0.5, 0.8, 0.5, 0.84, 0.5, 0.24, 0.5, 0.2, 0.5, 0.2, 0.5, 0.24, 0.5, 0.52, 0.5, 0.48, 0.5, 0.48, 0.5, 0.52, 0.5, 0.8, 0.5, 0.76, 0.5, 0.76, 0.5, 0.8, 0.5, 0.2, 0.5, 0.16, 0.5, 0.16, 0.5, 0.2, 0.5, 0.48, 0.5, 0.44, 0.5, 0.44, 0.5, 0.48, 0.5, 0.92, 0.5, 0.88, 0.5, 0.88, 0.5, 0.92, 0.5, 0.68, 0.5, 0.64, 0.5, 0.64, 0.5, 0.68, 0.5, 0.08, 0.5, 0.04, 0.5, 0.04, 0.5, 0.08, 0.5, 0.96, 0.5, 0.92, 0.5, 0.92, 0.5, 0.96, 0.5, 0.36, 0.5, 0.32, 0.5, 0.32, 0.5, 0.36, 0.5, 0.64, 0.5, 0.6, 0.5, 0.6, 0.5, 0.64, 0.5, 0.04, 0.5, -1.788e-07, 0.5, -1.788e-07, 0.5, 0.04, 0.5, 0.92, 0.5, 0.88, 0.5, 0.88, 0.5, 0.92, 0.5, 0.32, 0.5, 0.28, 0.5, 0.28, 0.5, 0.32, 0.5, 0.6, 0.5, 0.56, 0.5, 0.56, 0.5, 0.6, 0.5, 0.88, 0.5, 0.84, 0.5, 0.84, 0.5, 0.88, 0.5, 0.28, 0.5, 0.24, 0.5, 0.24, 0.5, 0.28, 0.5, 0.56, 0.5, 0.52, 0.5, 0.52, 0.5, 0.56, 0.5, 0.84, 0.5, 0.8, 0.5, 0.8, 0.5, 0.84, 0.5, 0.24, 0.5, 0.2, 0.5, 0.2, 0.5, 0.24, 0.5, 0.52, 0.5, 0.48, 0.5, 0.48, 0.5, 0.52, 0.5, 0.8, 0.5, 0.76, 0.5, 0.76, 0.5, 0.8, 0.5, 0.2, 0.5, 0.16, 0.5, 0.16, 0.5, 0.2, 0.5, 0.48, 0.5, 0.44, 0.5, 0.44, 0.5, 0.48, 0.5, 0.76, 0.5, 0.72, 0.5, 0.72, 0.5, 0.76, 0.5, 0.16, 0.5, 0.12, 0.5, 0.12, 0.5, 0.16, 0.5, 0.44, 0.5, 0.4, 0.5, 0.4, 0.5, 0.44, 0.5, 0.72, 0.5, 0.68, 0.5, 0.68, 0.5, 0.72, 0.5, 0.12, 0.5, 0.08, 0.5, 0.08, 0.5, 0.12, 0.5, 1.0, 0.5, 0.96, 0.5, 0.96, 0.5, 1.0, 0.5, 0.84, 0.5, 0.8, 0.5, 0.8, 0.5, 0.84, 0.5, 0.32, 0.5, 0.28, 0.5, 0.28, 0.5, 0.32, 0.5, 0.6, 0.5, 0.56, 0.5, 0.56, 0.5, 0.6, 0.5, 0.88, 0.5, 0.84, 0.5, 0.84, 0.5, 0.88, 0.5, 0.28, 0.5, 0.24, 0.5, 0.24, 0.5, 0.28, 0.5, 0.56, 0.5, 0.52, 0.5, 0.52, 0.5, 0.56, 0.5, 0.84, 0.5, 0.8, 0.5, 0.8, 0.5, 0.84, 0.5, 0.24, 0.5, 0.2, 0.5, 0.2, 0.5, 0.24, 0.5, 0.52, 0.5, 0.48, 0.5, 0.48, 0.5, 0.52, 0.5, 0.8, 0.5, 0.76, 0.5, 0.76, 0.5, 0.8, 0.5, 0.2, 0.5, 0.16, 0.5, 0.16, 0.5, 0.2, 0.5, 0.48, 0.5, 0.44, 0.5, 0.44, 0.5, 0.48, 0.5, 0.76, 0.5, 0.72, 0.5, 0.72, 0.5, 0.76, 0.5, 0.16, 0.5, 0.12, 0.5, 0.12, 0.5, 0.16, 0.5, 0.44, 0.5, 0.4, 0.5, 0.4, 0.5, 0.44, 0.5, 0.72, 0.5, 0.68, 0.5, 0.68, 0.5, 0.72, 0.5, 0.12, 0.5, 0.08, 0.5, 0.08, 0.5, 0.12, 0.5, 1.0, 0.5, 0.96, 0.5, 0.96, 0.5, 1.0, 0.5, 0.4, 0.5, 0.36, 0.5, 0.36, 0.5, 0.4, 0.5, 0.68, 0.5, 0.64, 0.5, 0.64, 0.5, 0.68, 0.5, 0.08, 0.5, 0.04, 0.5, 0.04, 0.5, 0.08, 0.5, 0.96, 0.5, 0.92, 0.5, 0.92, 0.5, 0.96, 0.5, 0.36, 0.5, 0.32, 0.5, 0.32, 0.5, 0.36, 0.5, 0.64, 0.5, 0.6, 0.5, 0.6, 0.5, 0.64, 0.5, 0.04, 0.5, -1.788e-07, 0.5, -1.788e-07, 0.5, 0.04, 0.5, 0.48, 0.5, 0.44, 0.5, 0.44, 0.5, 0.48, 0.5, 0.24, 0.5, 0.2, 0.5, 0.2, 0.5, 0.24, 0.5, 0.52, 0.5, 0.48, 0.5, 0.48, 0.5, 0.52, 0.5, 0.8, 0.5, 0.76, 0.5, 0.76, 0.5, 0.8, 0.5, 0.2, 0.5, 0.16, 0.5, 0.16, 0.5, 0.2, 0.5, 0.48, 0.5, 0.44, 0.5, 0.44, 0.5, 0.48, 0.5, 0.76, 0.5, 0.72, 0.5, 0.72, 0.5, 0.76, 0.5, 0.16, 0.5, 0.12, 0.5, 0.12, 0.5, 0.16, 0.5, 0.44, 0.5, 0.4, 0.5, 0.4, 0.5, 0.44, 0.5, 0.72, 0.5, 0.68, 0.5, 0.68, 0.5, 0.72, 0.5, 0.12, 0.5, 0.08, 0.5, 0.08, 0.5, 0.12, 0.5, 1.0, 0.5, 0.96, 0.5, 0.96, 0.5, 1.0, 0.5, 0.4, 0.5, 0.36, 0.5, 0.36, 0.5, 0.4, 0.5, 0.68, 0.5, 0.64, 0.5, 0.64, 0.5, 0.68, 0.5, 0.08, 0.5, 0.04, 0.5, 0.04, 0.5, 0.08, 0.5, 0.96, 0.5, 0.92, 0.5, 0.92, 0.5, 0.96, 0.5, 0.36, 0.5, 0.32, 0.5, 0.32, 0.5, 0.36, 0.5, 0.64, 0.5, 0.6, 0.5, 0.6, 0.5, 0.64, 0.5, 0.04, 0.5, -1.788e-07, 0.5, -1.788e-07, 0.5, 0.04, 0.5, 0.92, 0.5, 0.88, 0.5, 0.88, 0.5, 0.92, 0.5, 0.32, 0.5, 0.28, 0.5, 0.28, 0.5, 0.32, 0.5, 0.6, 0.5, 0.56, 0.5, 0.56, 0.5, 0.6, 0.5, 0.88, 0.5, 0.84, 0.5, 0.84, 0.5, 0.88, 0.5, 0.28, 0.5, 0.24, 0.5, 0.24, 0.5, 0.28, 0.5, 0.56, 0.5, 0.52, 0.5, 0.52, 0.5, 0.56, 0.5, 0.75, 0.49, 0.8097, 0.4825, 0.8656, 0.4603, 0.9143, 0.425, 0.9526, 0.3786, 0.9783, 0.3242, 0.9895, 0.2651, 0.9857, 0.205, 0.9672, 0.1478, 0.9349, 0.09702, 0.8911, 0.05584, 0.8383, 0.02685, 0.7801, 0.01189, 0.7199, 0.01189, 0.6617, 0.02685, 0.6089, 0.05584, 0.5651, 0.09702, 0.5328, 0.1478, 0.5143, 0.205, 0.5105, 0.2651, 0.5217, 0.3242, 0.5474, 0.3786, 0.5857, 0.425, 0.6344, 0.4603, 0.6903, 0.4825, 0.76, 0.5, 0.72, 0.5, 0.72, 0.5, 0.76, 0.5, 0.16, 0.5, 0.12, 0.5, 0.12, 0.5, 0.16, 0.5, 0.44, 0.5, 0.4, 0.5, 0.4, 0.5, 0.44, 0.5, 0.72, 0.5, 0.68, 0.5, 0.68, 0.5, 0.72, 0.5, 0.12, 0.5, 0.08, 0.5, 0.08, 0.5, 0.12, 0.5, 1.0, 0.5, 0.96, 0.5, 0.96, 0.5, 1.0, 0.5, 0.4, 0.5, 0.36, 0.5, 0.36, 0.5, 0.4, 0.5, 0.68, 0.5, 0.64, 0.5, 0.64, 0.5, 0.68, 0.5, 0.08, 0.5, 0.04, 0.5, 0.04, 0.5, 0.08, 0.5, 0.96, 0.5, 0.92, 0.5, 0.92, 0.5, 0.96, 0.5, 0.36, 0.5, 0.32, 0.5, 0.32, 0.5, 0.36, 0.5, 0.64, 0.5, 0.6, 0.5, 0.6, 0.5, 0.64, 0.5, 0.04, 0.5, -1.788e-07, 0.5, -1.788e-07, 0.5, 0.04, 0.5, 0.92, 0.5, 0.88, 0.5, 0.88, 0.5, 0.92, 0.5, 0.32, 0.5, 0.28, 0.5, 0.28, 0.5, 0.32, 0.5, 0.6, 0.5, 0.56, 0.5, 0.56, 0.5, 0.6, 0.5, 0.88, 0.5, 0.84, 0.5, 0.84, 0.5, 0.88, 0.5, 0.28, 0.5, 0.24, 0.5, 0.24, 0.5, 0.28, 0.5, 0.56, 0.5, 0.52, 0.5, 0.52, 0.5, 0.56, 0.5, 0.84, 0.5, 0.8, 0.5, 0.8, 0.5, 0.84, 0.5, 0.24, 0.5, 0.2, 0.5, 0.2, 0.5, 0.24, 0.5, 0.52, 0.5, 0.48, 0.5, 0.48, 0.5, 0.52, 0.5, 0.8, 0.5, 0.76, 0.5, 0.76, 0.5, 0.8, 0.5, 0.2, 0.5, 0.16, 0.5, 0.16, 0.5, 0.2, 0.5, 0.28, 0.5, 0.32, 0.5, 0.32, 0.5, 0.28, 0.5, 0.96, 0.5, 1.0, 0.5, 1.0, 0.5, 0.96, 0.5, 0.32, 0.5, 0.28, 0.5, 0.28, 0.5, 0.32, 0.5, 0.84, 0.5, 0.88, 0.5, 0.88, 0.5, 0.84, 0.5, 0.88, 0.5, 0.84, 0.5, 0.84, 0.5, 0.88, 0.5, 0.32, 0.5, 0.36, 0.5, 0.36, 0.5, 0.32, 0.5, 0.36, 0.5, 0.32, 0.5, 0.32, 0.5, 0.36, 0.5, 0.88, 0.5, 0.92, 0.5, 0.92, 0.5, 0.88, 0.5, 0.92, 0.5, 0.88, 0.5, 0.88, 0.5, 0.92, 0.5, 0.36, 0.5, 0.4, 0.5, 0.4, 0.5, 0.36, 0.5, 0.4, 0.5, 0.36, 0.5, 0.36, 0.5, 0.4, 0.5, 0.92, 0.5, 0.96, 0.5, 0.96, 0.5, 0.92, 0.5, 0.96, 0.5, 0.92, 0.5, 0.92, 0.5, 0.96, 0.5, 0.4, 0.5, 0.44, 0.5, 0.44, 0.5, 0.4, 0.5, 0.44, 0.5, 0.4, 0.5, 0.4, 0.5, 0.44, 0.5, 0.96, 0.5, 1.0, 0.5, 1.0, 0.5, 0.96, 0.5, 1.0, 0.5, 0.96, 0.5, 0.96, 0.5, 1.0, 0.5, 0.44, 0.5, 0.48, 0.5, 0.48, 0.5, 0.44, 0.5, 0.48, 0.5, 0.44, 0.5, 0.44, 0.5, 0.48, 0.5, 0.48, 0.5, 0.52, 0.5, 0.52, 0.5, 0.48, 0.5, 0.52, 0.5, 0.48, 0.5, 0.48, 0.5, 0.52, 0.5, 0.52, 0.5, 0.56, 0.5, 0.56, 0.5, 0.52, 0.5, 0.56, 0.5, 0.52, 0.5, 0.52, 0.5, 0.56, 0.5, -1.788e-07, 0.5, 0.04, 0.5, 0.04, 0.5, -1.788e-07, 0.5, 0.04, 0.5, -1.788e-07, 0.5, -1.788e-07, 0.5, 0.04, 0.5, 0.56, 0.5, 0.6, 0.5, 0.6, 0.5, 0.56, 0.5, -1.788e-07, 0.5, 0.04, 0.5, 0.04, 0.5, -1.788e-07, 0.5, 0.36, 0.5, 0.4, 0.5, 0.4, 0.5, 0.36, 0.5, 0.64, 0.5, 0.68, 0.5, 0.68, 0.5, 0.64, 0.5, 0.04, 0.5, 0.08, 0.5, 0.08, 0.5, 0.04, 0.5, 0.92, 0.5, 0.96, 0.5, 0.96, 0.5, 0.92, 0.5, 0.32, 0.5, 0.36, 0.5, 0.36, 0.5, 0.32, 0.5, 0.6, 0.5, 0.64, 0.5, 0.64, 0.5, 0.6, 0.5, -1.788e-07, 0.5, 0.04, 0.5, 0.04, 0.5, -1.788e-07, 0.5, 0.88, 0.5, 0.92, 0.5, 0.92, 0.5, 0.88, 0.5, 0.28, 0.5, 0.32, 0.5, 0.32, 0.5, 0.28, 0.5, 0.56, 0.5, 0.6, 0.5, 0.6, 0.5, 0.56, 0.5, 0.84, 0.5, 0.88, 0.5, 0.88, 0.5, 0.84, 0.5, 0.24, 0.5, 0.28, 0.5, 0.28, 0.5, 0.24, 0.5, 0.52, 0.5, 0.56, 0.5, 0.56, 0.5, 0.52, 0.5, 0.8, 0.5, 0.84, 0.5, 0.84, 0.5, 0.8, 0.5, 0.2, 0.5, 0.24, 0.5, 0.24, 0.5, 0.2, 0.5, 0.48, 0.5, 0.52, 0.5, 0.52, 0.5, 0.48, 0.5, 0.76, 0.5, 0.8, 0.5, 0.8, 0.5, 0.76, 0.5, 0.16, 0.5, 0.2, 0.5, 0.2, 0.5, 0.16, 0.5, 0.44, 0.5, 0.48, 0.5, 0.48, 0.5, 0.44, 0.5, 0.72, 0.5, 0.76, 0.5, 0.76, 0.5, 0.72, 0.5, 0.12, 0.5, 0.16, 0.5, 0.16, 0.5, 0.12, 0.5, 0.4, 0.5, 0.44, 0.5, 0.44, 0.5, 0.4, 0.5, 0.68, 0.5, 0.72, 0.5, 0.72, 0.5, 0.68, 0.5, 0.08, 0.5, 0.12, 0.5, 0.12, 0.5, 0.08, 0.5, 0.52, 0.5, 0.56, 0.5, 0.56, 0.5, 0.52, 0.5, 0.88, 0.5, 0.92, 0.5, 0.92, 0.5, 0.88, 0.5, 0.28, 0.5, 0.32, 0.5, 0.32, 0.5, 0.28, 0.5, 0.56, 0.5, 0.6, 0.5, 0.6, 0.5, 0.56, 0.5, 0.84, 0.5, 0.88, 0.5, 0.88, 0.5, 0.84, 0.5, 0.24, 0.5, 0.28, 0.5, 0.28, 0.5, 0.24, 0.5, 0.52, 0.5, 0.56, 0.5, 0.56, 0.5, 0.52, 0.5, 0.8, 0.5, 0.84, 0.5, 0.84, 0.5, 0.8, 0.5, 0.2, 0.5, 0.24, 0.5, 0.24, 0.5, 0.2, 0.5, 0.48, 0.5, 0.52, 0.5, 0.52, 0.5, 0.48, 0.5, 0.76, 0.5, 0.8, 0.5, 0.8, 0.5, 0.76, 0.5, 0.16, 0.5, 0.2, 0.5, 0.2, 0.5, 0.16, 0.5, 0.44, 0.5, 0.48, 0.5, 0.48, 0.5, 0.44, 0.5, 0.72, 0.5, 0.76, 0.5, 0.76, 0.5, 0.72, 0.5, 0.12, 0.5, 0.16, 0.5, 0.16, 0.5, 0.12, 0.5, 0.4, 0.5, 0.44, 0.5, 0.44, 0.5, 0.4, 0.5, 0.68, 0.5, 0.72, 0.5, 0.72, 0.5, 0.68, 0.5, 0.08, 0.5, 0.12, 0.5, 0.12, 0.5, 0.08, 0.5, 0.96, 0.5, 1.0, 0.5, 1.0, 0.5, 0.96, 0.5, 0.36, 0.5, 0.4, 0.5, 0.4, 0.5, 0.36, 0.5, 0.64, 0.5, 0.68, 0.5, 0.68, 0.5, 0.64, 0.5, 0.04, 0.5, 0.08, 0.5, 0.08, 0.5, 0.04, 0.5, 0.92, 0.5, 0.96, 0.5, 0.96, 0.5, 0.92, 0.5, 0.32, 0.5, 0.36, 0.5, 0.36, 0.5, 0.32, 0.5, 0.6, 0.5, 0.64, 0.5, 0.64, 0.5, 0.6, 0.5, 0.44, 0.5, 0.48, 0.5, 0.48, 0.5, 0.44, 0.5, 0.8, 0.5, 0.84, 0.5, 0.84, 0.5, 0.8, 0.5, 0.2, 0.5, 0.24, 0.5, 0.24, 0.5, 0.2, 0.5, 0.48, 0.5, 0.52, 0.5, 0.52, 0.5, 0.48, 0.5, 0.76, 0.5, 0.8, 0.5, 0.8, 0.5, 0.76, 0.5, 0.16, 0.5, 0.2, 0.5, 0.2, 0.5, 0.16, 0.5, 0.44, 0.5, 0.48, 0.5, 0.48, 0.5, 0.44, 0.5, 0.72, 0.5, 0.76, 0.5, 0.76, 0.5, 0.72, 0.5, 0.12, 0.5, 0.16, 0.5, 0.16, 0.5, 0.12, 0.5, 0.4, 0.5, 0.44, 0.5, 0.44, 0.5, 0.4, 0.5, 0.68, 0.5, 0.72, 0.5, 0.72, 0.5, 0.68, 0.5, 0.08, 0.5, 0.12, 0.5, 0.12, 0.5, 0.08, 0.5, 0.96, 0.5, 1.0, 0.5, 1.0, 0.5, 0.96, 0.5, 0.36, 0.5, 0.4, 0.5, 0.4, 0.5, 0.36, 0.5, 0.64, 0.5, 0.68, 0.5, 0.68, 0.5, 0.64, 0.5, 0.04, 0.5, 0.08, 0.5, 0.08, 0.5, 0.04, 0.5, 0.92, 0.5, 0.96, 0.5, 0.96, 0.5, 0.92, 0.5, 0.32, 0.5, 0.36, 0.5, 0.36, 0.5, 0.32, 0.5, 0.6, 0.5, 0.64, 0.5, 0.64, 0.5, 0.6, 0.5, -1.788e-07, 0.5, 0.04, 0.5, 0.04, 0.5, -1.788e-07, 0.5, 0.88, 0.5, 0.92, 0.5, 0.92, 0.5, 0.88, 0.5, 0.28, 0.5, 0.32, 0.5, 0.32, 0.5, 0.28, 0.5, 0.56, 0.5, 0.6, 0.5, 0.6, 0.5, 0.56, 0.5, 0.84, 0.5, 0.88, 0.5, 0.88, 0.5, 0.84, 0.5, 0.24, 0.5, 0.28, 0.5, 0.28, 0.5, 0.24, 0.5, 0.08, 0.5, 0.12, 0.5, 0.12, 0.5, 0.08, 0.5, 0.72, 0.5, 0.76, 0.5, 0.76, 0.5, 0.72, 0.5, 0.12, 0.5, 0.16, 0.5, 0.16, 0.5, 0.12, 0.5, 0.4, 0.5, 0.44, 0.5, 0.44, 0.5, 0.4, 0.5, 0.68, 0.5, 0.72, 0.5, 0.72, 0.5, 0.68, 0.5, 0.08, 0.5, 0.12, 0.5, 0.12, 0.5, 0.08, 0.5, 0.96, 0.5, 1.0, 0.5, 1.0, 0.5, 0.96, 0.5, 0.36, 0.5, 0.4, 0.5, 0.4, 0.5, 0.36, 0.5, 0.64, 0.5, 0.68, 0.5, 0.68, 0.5, 0.64, 0.5, 0.04, 0.5, 0.08, 0.5, 0.08, 0.5, 0.04, 0.5, 0.92, 0.5, 0.96, 0.5, 0.96, 0.5, 0.92, 0.5, 0.32, 0.5, 0.36, 0.5, 0.36, 0.5, 0.32, 0.5, 0.6, 0.5, 0.64, 0.5, 0.64, 0.5, 0.6, 0.5, -1.788e-07, 0.5, 0.04, 0.5, 0.04, 0.5, -1.788e-07, 0.5, 0.88, 0.5, 0.92, 0.5, 0.92, 0.5, 0.88, 0.5, 0.28, 0.5, 0.32, 0.5, 0.32, 0.5, 0.28, 0.5, 0.56, 0.5, 0.6, 0.5, 0.6, 0.5, 0.56, 0.5, 0.84, 0.5, 0.88, 0.5, 0.88, 0.5, 0.84, 0.5, 0.24, 0.5, 0.28, 0.5, 0.28, 0.5, 0.24, 0.5, 0.52, 0.5, 0.56, 0.5, 0.56, 0.5, 0.52, 0.5, 0.8, 0.5, 0.84, 0.5, 0.84, 0.5, 0.8, 0.5, 0.2, 0.5, 0.24, 0.5, 0.24, 0.5, 0.2, 0.5, 0.48, 0.5, 0.52, 0.5, 0.52, 0.5, 0.48, 0.5, 0.76, 0.5, 0.8, 0.5, 0.8, 0.5, 0.76, 0.5, 0.16, 0.5, 0.2, 0.5, 0.2, 0.5, 0.16, 0.5, -1.788e-07, 0.5, 0.04, 0.5, 0.08, 0.5, 0.12, 0.5, 0.16, 0.5, 0.2, 0.5, 0.24, 0.5, 0.28, 0.5, 0.32, 0.5, 0.36, 0.5, 0.4, 0.5, 0.44, 0.5, 0.48, 0.5, 0.52, 0.5, 0.56, 0.5, 0.6, 0.5, 0.64, 0.5, 0.68, 0.5, 0.72, 0.5, 0.76, 0.5, 0.8, 0.5, 0.84, 0.5, 0.88, 0.5, 0.92, 0.5, 0.96, 0.5, 0.96, 0.5, 1.0, 0.5, 1.0, 0.5, 0.96, 0.5, 0.36, 0.5, 0.4, 0.5, 0.4, 0.5, 0.36, 0.5, 0.64, 0.5, 0.68, 0.5, 0.68, 0.5, 0.64, 0.5, 0.04, 0.5, 0.08, 0.5, 0.08, 0.5, 0.04, 0.5, 0.92, 0.5, 0.96, 0.5, 0.96, 0.5, 0.92, 0.5, 0.32, 0.5, 0.36, 0.5, 0.36, 0.5, 0.32, 0.5, 0.6, 0.5, 0.64, 0.5, 0.64, 0.5, 0.6, 0.5, -1.788e-07, 0.5, 0.04, 0.5, 0.04, 0.5, -1.788e-07, 0.5, 0.88, 0.5, 0.92, 0.5, 0.92, 0.5, 0.88, 0.5, 0.28, 0.5, 0.32, 0.5, 0.32, 0.5, 0.28, 0.5, 0.56, 0.5, 0.6, 0.5, 0.6, 0.5, 0.56, 0.5, 0.84, 0.5, 0.88, 0.5, 0.88, 0.5, 0.84, 0.5, 0.24, 0.5, 0.28, 0.5, 0.28, 0.5, 0.24, 0.5, 0.52, 0.5, 0.56, 0.5, 0.56, 0.5, 0.52, 0.5, 0.8, 0.5, 0.84, 0.5, 0.84, 0.5, 0.8, 0.5, 0.2, 0.5, 0.24, 0.5, 0.24, 0.5, 0.2, 0.5, 0.48, 0.5, 0.52, 0.5, 0.52, 0.5, 0.48, 0.5, 0.76, 0.5, 0.8, 0.5, 0.8, 0.5, 0.76, 0.5, 0.16, 0.5, 0.2, 0.5, 0.2, 0.5, 0.16, 0.5, 0.44, 0.5, 0.48, 0.5, 0.48, 0.5, 0.44, 0.5, 0.72, 0.5, 0.76, 0.5, 0.76, 0.5, 0.72, 0.5, 0.12, 0.5, 0.16, 0.5, 0.16, 0.5, 0.12, 0.5, 0.4, 0.5, 0.44, 0.5, 0.44, 0.5, 0.4, 0.5, 0.68, 0.5, 0.72, 0.5, 0.72, 0.5, 0.68, 0.5, 0.76, 0.5, 0.8, 0.5, 0.8, 0.5, 0.76, 0.5, 0.16, 0.5, 0.2, 0.5, 0.2, 0.5, 0.16, 0.5, 0.44, 0.5, 0.48, 0.5, 0.48, 0.5, 0.44, 0.5, 0.72, 0.5, 0.76, 0.5, 0.76, 0.5, 0.72, 0.5, 0.12, 0.5, 0.16, 0.5, 0.16, 0.5, 0.12, 0.5, 0.4, 0.5, 0.44, 0.5, 0.44, 0.5, 0.4, 0.5, 0.32, 0.5, 0.28, 0.5, 0.28, 0.5, 0.32, 0.5, 0.92, 0.5, 0.88, 0.5, 0.88, 0.5, 0.92, 0.5, 0.96, 0.5, 1.0, 0.5, 1.0, 0.5, 0.96, 0.5, 0.36, 0.5, 0.4, 0.5, 0.4, 0.5, 0.36, 0.5, 0.64, 0.5, 0.68, 0.5, 0.68, 0.5, 0.64, 0.5, 0.04, 0.5, 0.08, 0.5, 0.08, 0.5, 0.04, 0.5, 0.92, 0.5, 0.96, 0.5, 0.96, 0.5, 0.92, 0.5, 0.32, 0.5, 0.36, 0.5, 0.36, 0.5, 0.32, 0.5, 0.6, 0.5, 0.64, 0.5, 0.64, 0.5, 0.6, 0.5, -1.788e-07, 0.5, 0.04, 0.5, 0.04, 0.5, -1.788e-07, 0.5, 0.0883, 0.5, 0.1117, 0.5, 0.1117, 0.5, 0.0883, 0.5, 0.72, 0.5, 0.72, 0.5, 0.72, 0.5, 0.72, 0.5, 0.56, 0.5, 0.6, 0.5, 0.6, 0.5, 0.56, 0.5, 0.84, 0.5, 0.88, 0.5, 0.88, 0.5, 0.84, 0.5, 0.24, 0.5, 0.28, 0.5, 0.28, 0.5, 0.24, 0.5, 0.52, 0.5, 0.56, 0.5, 0.56, 0.5, 0.52, 0.5, 0.8, 0.5, 0.84, 0.5, 0.84, 0.5, 0.8, 0.5, 0.2, 0.5, 0.24, 0.5, 0.24, 0.5, 0.2, 0.5, 0.28, 0.5, 0.28, 0.5, 0.28, 0.5, 0.28, 0.5, 0.84, 0.5, 0.8, 0.5, 0.8, 0.5, 0.84, 0.5, 0.8, 0.5, 0.84, 0.5, 0.84, 0.5, 0.8, 0.5, 0.28, 0.5, 0.24, 0.5, 0.24, 0.5, 0.28, 0.5, 0.24, 0.5, 0.28, 0.5, 0.28, 0.5, 0.24, 0.5, 0.8, 0.5, 0.76, 0.5, 0.76, 0.5, 0.8, 0.5, 0.76, 0.5, 0.8, 0.5, 0.8, 0.5, 0.76, 0.5, 0.24, 0.5, 0.2, 0.5, 0.2, 0.5, 0.24, 0.5, 0.2, 0.5, 0.24, 0.5, 0.24, 0.5, 0.2, 0.5, 0.76, 0.5, 0.72, 0.5, 0.72, 0.5, 0.76, 0.5, 0.72, 0.5, 0.76, 0.5, 0.76, 0.5, 0.72, 0.5, 0.2, 0.5, 0.16, 0.5, 0.16, 0.5, 0.2, 0.5, 0.16, 0.5, 0.2, 0.5, 0.2, 0.5, 0.16, 0.5, 0.72, 0.5, 0.68, 0.5, 0.68, 0.5, 0.72, 0.5, 0.68, 0.5, 0.72, 0.5, 0.72, 0.5, 0.68, 0.5, 0.16, 0.5, 0.12, 0.5, 0.12, 0.5, 0.16, 0.5, 0.12, 0.5, 0.16, 0.5, 0.16, 0.5, 0.12, 0.5, 0.68, 0.5, 0.64, 0.5, 0.64, 0.5, 0.68, 0.5, 0.64, 0.5, 0.68, 0.5, 0.68, 0.5, 0.64, 0.5, 0.12, 0.5, 0.08, 0.5, 0.08, 0.5, 0.12, 0.5, 0.08, 0.5, 0.12, 0.5, 0.12, 0.5, 0.08, 0.5, 0.64, 0.5, 0.6, 0.5, 0.6, 0.5, 0.64, 0.5, 0.6, 0.5, 0.64, 0.5, 0.64, 0.5, 0.6, 0.5, 0.08, 0.5, 0.04, 0.5, 0.04, 0.5, 0.08, 0.5, 0.04, 0.5, 0.08, 0.5, 0.08, 0.5, 0.04, 0.5, 0.6, 0.5, 0.56, 0.5, 0.56, 0.5, 0.6, 0.5, 0.9671, 0.6542, 0.9085, 0.6718, 0.8548, 0.6867, 0.8624, 0.643, 0.04813, 0.2836, 0.05019, 0.283, 0.0941, 0.2668, 0.08596, 0.3017, 0.0502, 0.3781, 0.0425, 0.3881, 0.08695, 0.4027, 0.09411, 0.3619, 0.04813, 0.3787, 0.0502, 0.3781, 0.09411, 0.3619, 0.08596, 0.3968, 0.0696, 0.4686, 0.05726, 0.4652, 0.11, 0.4521, 0.1097, 0.4906, 0.12, 0.5, 0.12, 0.5, 0.12, 0.5, 0.12, 0.5, 0.92, 0.5, 0.92, 0.5, 0.92, 0.5, 0.92, 0.5, 0.7117, 0.5, 0.7097, 0.5, 0.7097, 0.5, 0.7117, 0.5, 0.68, 0.5, 0.68, 0.5, 0.68, 0.5, 0.68, 0.5, 0.3117, 0.5, 0.3097, 0.5, 0.3097, 0.5, 0.3117, 0.5, 0.52, 0.5, 0.52, 0.5, 0.52, 0.5, 0.52, 0.5, 0.52, 0.5, 0.48, 0.5, 0.48, 0.5, 0.52, 0.5, 0.32, 0.5, 0.32, 0.5, 0.32, 0.5, 0.32, 0.5, 0.08, 0.5, 0.08, 0.5, 0.08, 0.5, 0.08, 0.5, 0.2883, 0.5, 0.3117, 0.5, 0.3117, 0.5, 0.2883, 0.5, 0.2903, 0.5, 0.2883, 0.5, 0.2883, 0.5, 0.2903, 0.5, 0.48, 0.5, 0.48, 0.5, 0.48, 0.5, 0.48, 0.5, 0.88, 0.5, 0.88, 0.5, 0.88, 0.5, 0.88, 0.5, 0.72, 0.5, 0.68, 0.5, 0.68, 0.5, 0.72, 0.5, 0.12, 0.5, 0.08, 0.5, 0.08, 0.5, 0.12, 0.5, 0.8569, 0.6745, 0.8624, 0.643, 0.06978, 0.643, 0.07487, 0.7389, 0.08695, 0.4027, 0.08591, 0.3562, 0.8647, 0.3562, 0.8903, 0.446, 0.11, 0.5556, 0.1048, 0.5876, 0.8927, 0.6426, 0.8939, 0.5471, 0.1131, 0.4513, 0.1097, 0.4906, 0.893, 0.5467, 0.8946, 0.4513, 0.11, 0.5901, 0.11, 0.5556, 0.8939, 0.5471, 0.9209, 0.6368, 0.01033, 0.2785, 0.04813, 0.2836, 0.08596, 0.3017, 0.08591, 0.2611, 0.01033, 0.5656, 0.06239, 0.5548, 0.1136, 0.5471, 0.1048, 0.5876, 0.01033, 0.4653, 0.06244, 0.4559, 0.1131, 0.4513, 0.1044, 0.4878, 0.01033, 0.3736, 0.04813, 0.3787, 0.08596, 0.3968, 0.08591, 0.3562, 0.05726, 0.4652, 0.01033, 0.4653, 0.1044, 0.4878, 0.11, 0.4521, 0.0425, 0.293, 0.01033, 0.2785, 0.08591, 0.2611, 0.08695, 0.3076, 0.05019, 0.283, 0.0425, 0.293, 0.08695, 0.3076, 0.0941, 0.2668, 0.9085, 0.6718, 0.896, 0.6562, 0.8571, 0.6435, 0.8548, 0.6867, 0.07022, 0.5683, 0.05788, 0.5661, 0.11, 0.5556, 0.11, 0.5901, 0.06244, 0.4559, 0.0696, 0.4686, 0.1097, 0.4906, 0.1131, 0.4513, 0.05788, 0.5661, 0.01033, 0.5656, 0.1048, 0.5876, 0.11, 0.5556, 0.0425, 0.3881, 0.01033, 0.3736, 0.08591, 0.3562, 0.08695, 0.4027, 0.9273, 0.6572, 0.9671, 0.6542, 0.8624, 0.643, 0.8569, 0.6745, 0.896, 0.6562, 0.9273, 0.6572, 0.8569, 0.6745, 0.8571, 0.6435, 0.06239, 0.5548, 0.07022, 0.5683, 0.11, 0.5901, 0.1136, 0.5471, 0.8647, 0.3562, 0.8633, 0.4509, 0.8588, 0.4172, 0.8585, 0.3913, 0.9205, 0.5405, 0.8946, 0.4513, 0.8883, 0.4865, 0.9575, 0.516, 0.8927, 0.6426, 0.9122, 0.5525, 0.927, 0.5909, 0.8882, 0.6085, 0.8647, 0.2611, 0.8633, 0.3558, 0.8588, 0.3221, 0.8585, 0.2962, 0.06978, 0.643, 0.0458, 0.7318, 0.01033, 0.7086, 0.0756, 0.6787, 0.8571, 0.6435, 0.8569, 0.6745, 0.07487, 0.7389, 0.05144, 0.6492, 0.1136, 0.5471, 0.11, 0.5901, 0.9209, 0.6368, 0.9122, 0.5525, 0.1097, 0.4906, 0.11, 0.4521, 0.9119, 0.456, 0.893, 0.5467, 0.08596, 0.3968, 0.09411, 0.3619, 0.8818, 0.3627, 0.8633, 0.4509, 0.09411, 0.3619, 0.08695, 0.4027, 0.8903, 0.446, 0.8818, 0.3627, 0.08596, 0.3017, 0.0941, 0.2668, 0.8818, 0.2676, 0.8633, 0.3558, 0.8624, 0.643, 0.8548, 0.6867, 0.0458, 0.7318, 0.06978, 0.643, 0.08591, 0.2611, 0.08596, 0.3017, 0.8633, 0.3558, 0.8647, 0.2611, 0.1048, 0.5876, 0.1136, 0.5471, 0.9122, 0.5525, 0.8927, 0.6426, 0.1044, 0.4878, 0.1131, 0.4513, 0.8946, 0.4513, 0.9205, 0.5405, 0.08591, 0.3562, 0.08596, 0.3968, 0.8633, 0.4509, 0.8647, 0.3562, 0.11, 0.4521, 0.1044, 0.4878, 0.9205, 0.5405, 0.9119, 0.456, 0.08695, 0.3076, 0.08591, 0.2611, 0.8647, 0.2611, 0.8903, 0.3509, 0.0941, 0.2668, 0.08695, 0.3076, 0.8903, 0.3509, 0.8818, 0.2676, 0.8548, 0.6867, 0.8571, 0.6435, 0.05144, 0.6492, 0.0458, 0.7318, 0.0756, 0.6787, 0.01033, 0.7086, 0.0362, 0.6873, 0.07966, 0.7046, 0.9578, 0.6121, 0.8879, 0.5825, 0.8882, 0.6085, 0.927, 0.5909, 0.8588, 0.4172, 0.8964, 0.4006, 0.9267, 0.4217, 0.8585, 0.3913, 0.9267, 0.3266, 0.8585, 0.2962, 0.8588, 0.3221, 0.8964, 0.3055, 0.9575, 0.516, 0.8883, 0.4865, 0.8886, 0.5125, 0.9267, 0.4947, 0.9119, 0.456, 0.9205, 0.5405, 0.9575, 0.516, 0.9267, 0.4947, 0.8903, 0.3509, 0.8647, 0.2611, 0.8585, 0.2962, 0.9267, 0.3266, 0.8818, 0.2676, 0.8903, 0.3509, 0.9267, 0.3266, 0.8964, 0.3055, 0.0458, 0.7318, 0.05144, 0.6492, 0.0362, 0.6873, 0.01033, 0.7086, 0.9209, 0.6368, 0.8939, 0.5471, 0.8879, 0.5825, 0.9578, 0.6121, 0.8946, 0.4513, 0.893, 0.5467, 0.8886, 0.5125, 0.8883, 0.4865, 0.8939, 0.5471, 0.8927, 0.6426, 0.8882, 0.6085, 0.8879, 0.5825, 0.8903, 0.446, 0.8647, 0.3562, 0.8585, 0.3913, 0.9267, 0.4217, 0.07487, 0.7389, 0.06978, 0.643, 0.0756, 0.6787, 0.07966, 0.7046, 0.05144, 0.6492, 0.07487, 0.7389, 0.07966, 0.7046, 0.0362, 0.6873, 0.9122, 0.5525, 0.9209, 0.6368, 0.9578, 0.6121, 0.927, 0.5909, 0.893, 0.5467, 0.9119, 0.456, 0.9267, 0.4947, 0.8886, 0.5125, 0.8633, 0.4509, 0.8818, 0.3627, 0.8964, 0.4006, 0.8588, 0.4172, 0.8818, 0.3627, 0.8903, 0.446, 0.9267, 0.4217, 0.8964, 0.4006, 0.8633, 0.3558, 0.8818, 0.2676, 0.8964, 0.3055, 0.8588, 0.3221, 0.9117, 0.5, 0.8883, 0.5, 0.88, 0.5, 0.92, 0.5, 0.7117, 0.5, 0.6883, 0.5, 0.68, 0.5, 0.72, 0.5, 0.5117, 0.5, 0.4883, 0.5, 0.48, 0.5, 0.52, 0.5, 0.3117, 0.5, 0.2883, 0.5, 0.28, 0.5, 0.32, 0.5, 0.1117, 0.5, 0.0883, 0.5, 0.08, 0.5, 0.12, 0.5, 0.8903, 0.5, 0.9097, 0.5, 0.92, 0.5, 0.88, 0.5, 0.6903, 0.5, 0.7097, 0.5, 0.72, 0.5, 0.68, 0.5, 0.4903, 0.5, 0.5097, 0.5, 0.52, 0.5, 0.48, 0.5, 0.2903, 0.5, 0.3097, 0.5, 0.32, 0.5, 0.28, 0.5, 0.09028, 0.5, 0.1097, 0.5, 0.12, 0.5, 0.08, 0.5, 0.2883, 0.5, 0.2903, 0.5, 0.28, 0.5, 0.28, 0.5, 0.7097, 0.5, 0.7117, 0.5, 0.72, 0.5, 0.72, 0.5, 0.5097, 0.5, 0.5117, 0.5, 0.52, 0.5, 0.52, 0.5, 0.4883, 0.5, 0.4903, 0.5, 0.48, 0.5, 0.48, 0.5, 0.1097, 0.5, 0.1117, 0.5, 0.12, 0.5, 0.12, 0.5, 0.9097, 0.5, 0.9117, 0.5, 0.92, 0.5, 0.92, 0.5, 0.6883, 0.5, 0.6903, 0.5, 0.68, 0.5, 0.68, 0.5, 0.0883, 0.5, 0.09028, 0.5, 0.08, 0.5, 0.08, 0.5, 0.3097, 0.5, 0.3117, 0.5, 0.32, 0.5, 0.32, 0.5, 0.8883, 0.5, 0.8903, 0.5, 0.88, 0.5, 0.88, 0.5, 0.4883, 0.5, 0.5117, 0.5, 0.5097, 0.5, 0.4903, 0.5, 0.6883, 0.5, 0.7117, 0.5, 0.7097, 0.5, 0.6903, 0.5, 0.0883, 0.5, 0.1117, 0.5, 0.1097, 0.5, 0.09028, 0.5, 0.8883, 0.5, 0.9117, 0.5, 0.9097, 0.5, 0.8903, 0.5, 0.2883, 0.5, 0.3117, 0.5, 0.3097, 0.5, 0.2903, 0.5, 0.8903, 0.5, 0.8883, 0.5, 0.8883, 0.5, 0.8903, 0.5, 0.5117, 0.5, 0.5097, 0.5, 0.5097, 0.5, 0.5117, 0.5, 0.3097, 0.5, 0.3097, 0.5, 0.3097, 0.5, 0.3097, 0.5, 0.4903, 0.5, 0.4883, 0.5, 0.4883, 0.5, 0.4903, 0.5, 0.2903, 0.5, 0.3097, 0.5, 0.3097, 0.5, 0.2903, 0.5, 0.1117, 0.5, 0.1097, 0.5, 0.1097, 0.5, 0.1117, 0.5, 0.5097, 0.5, 0.5097, 0.5, 0.5097, 0.5, 0.5097, 0.5, 0.8883, 0.5, 0.9117, 0.5, 0.9117, 0.5, 0.8883, 0.5, 0.9117, 0.5, 0.9097, 0.5, 0.9097, 0.5, 0.9117, 0.5, 0.4903, 0.5, 0.5097, 0.5, 0.5097, 0.5, 0.4903, 0.5, 0.6883, 0.5, 0.7117, 0.5, 0.7117, 0.5, 0.6883, 0.5, 0.6903, 0.5, 0.6883, 0.5, 0.6883, 0.5, 0.6903, 0.5, 0.8903, 0.5, 0.8903, 0.5, 0.8903, 0.5, 0.8903, 0.5, 0.4883, 0.5, 0.5117, 0.5, 0.5117, 0.5, 0.4883, 0.5, 0.09028, 0.5, 0.0883, 0.5, 0.0883, 0.5, 0.09028, 0.5, 0.9097, 0.5, 0.8903, 0.5, 0.8903, 0.5, 0.9097, 0.5, 0.7097, 0.5, 0.6903, 0.5, 0.6903, 0.5, 0.7097, 0.5, 0.5097, 0.5, 0.4903, 0.5, 0.4903, 0.5, 0.5097, 0.5, 0.3097, 0.5, 0.2903, 0.5, 0.2903, 0.5, 0.3097, 0.5, 0.1097, 0.5, 0.09028, 0.5, 0.09028, 0.5, 0.1097, 0.5, 0.09028, 0.5, 0.1097, 0.5, 0.1097, 0.5, 0.09028, 0.5, 0.7097, 0.5, 0.7097, 0.5, 0.7097, 0.5, 0.7097, 0.5, 0.09028, 0.5, 0.09028, 0.5, 0.09028, 0.5, 0.09028, 0.5, 0.9097, 0.5, 0.8903, 0.5, 0.8903, 0.5, 0.9097, 0.5, 0.9097, 0.5, 0.9097, 0.5, 0.9097, 0.5, 0.9097, 0.5, 0.7097, 0.5, 0.6903, 0.5, 0.6903, 0.5, 0.7097, 0.5, 0.5097, 0.5, 0.4903, 0.5, 0.4903, 0.5, 0.5097, 0.5, 0.4903, 0.5, 0.4903, 0.5, 0.4903, 0.5, 0.4903, 0.5, 0.3097, 0.5, 0.2903, 0.5, 0.2903, 0.5, 0.3097, 0.5, 0.8903, 0.5, 0.9097, 0.5, 0.9097, 0.5, 0.8903, 0.5, 0.6903, 0.5, 0.6903, 0.5, 0.6903, 0.5, 0.6903, 0.5, 0.1097, 0.5, 0.09028, 0.5, 0.09028, 0.5, 0.1097, 0.5, 0.6903, 0.5, 0.7097, 0.5, 0.7097, 0.5, 0.6903, 0.5, 0.2903, 0.5, 0.2903, 0.5, 0.2903, 0.5, 0.2903, 0.5, 0.1097, 0.5, 0.1097, 0.5, 0.1097, 0.5, 0.1097, 0.5])
me_cylinder.materials.append(mat_metal)
me_cylinder.materials.append(mat_bulb)
me_cylinder.materials.append(mat_blades)
me_cylinder.use_remesh_fix_poles = True
me_cylinder.use_remesh_preserve_attributes = False
me_cylinder.update()

# ---- objects
ob_cylinder = bpy.data.objects.new('Cylinder', me_cylinder)

# ---- transforms, parenting, visibility, modifiers, constraints
ob_cylinder.location = (0.0, 0.0, 0.0)

# ---- collection membership
col_collection.objects.link(ob_cylinder)

# ---- scene / render settings (as saved in the file)
scene.frame_start = 1; scene.frame_end = 250; scene.frame_set(1)
scene.render.engine = 'BLENDER_EEVEE_NEXT'
scene.cycles.use_denoising = False
scene.cycles.samples = 128
scene.cycles.sampling_pattern = 'TABULATED_SOBOL'
scene.cycles.use_adaptive_sampling = False
scene.cycles.use_light_tree = False
scene.view_settings.view_transform = 'Filmic'
bpy.context.view_layer.update()

# ---- added for rendering (the .blend has no active camera): camera
cam_auto = bpy.data.cameras.new('AutoCamera')
cam_auto.lens = 50.0
cam_auto.sensor_width = 36.0
cam_auto.clip_end = 1000.0
ob_auto_camera = bpy.data.objects.new('AutoCamera', cam_auto)
scene.collection.objects.link(ob_auto_camera)
ob_auto_camera.location = (14.9816, -18.4003, 12.5554)
ob_auto_camera.rotation_euler = (1.09748, -7.21219e-08, 0.694738)
scene.camera = ob_auto_camera
bpy.context.view_layer.update()
